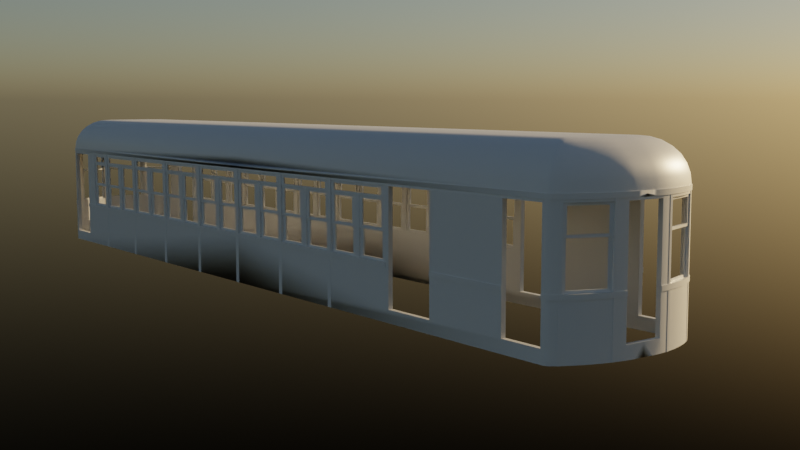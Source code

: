 # Source: 3-compartment.blend  (saved by Blender 3.0.42; exported with 4.5.12 LTS)
import bpy
from mathutils import Matrix  # noqa: F401  (used for matrix-valued properties, if any)

bpy.ops.wm.read_factory_settings(use_empty=True)
scene = bpy.context.scene
scene.name = 'Scene'

# ---- collections
col_misc = bpy.data.collections.new('Misc'); scene.collection.children.link(col_misc)
col_body = bpy.data.collections.new('Body'); scene.collection.children.link(col_body)

# ---- materials (node trees are filled in below, after node groups)
mat_material = bpy.data.materials.new('Material')
mat_material.alpha_threshold = 0.0
mat_material.line_color = (0.0, 0.0, 0.0, 1.0)

# ---- node groups
ng_auto_smooth = bpy.data.node_groups.new('Auto Smooth', 'GeometryNodeTree')
_s = ng_auto_smooth.interface.new_socket(name='Geometry', in_out='OUTPUT', socket_type='NodeSocketGeometry')
_s = ng_auto_smooth.interface.new_socket(name='Geometry', in_out='INPUT', socket_type='NodeSocketGeometry')
_s = ng_auto_smooth.interface.new_socket(name='Angle', in_out='INPUT', socket_type='NodeSocketFloat')
_s.subtype = 'ANGLE'
_s.min_value = 0.0
_s.max_value = 3.142
ng_auto_smooth.is_modifier = True
_N = ng_auto_smooth.nodes; _L = ng_auto_smooth.links
n0 = _N.new('NodeGroupOutput'); n0.name = 'Group Output'; n0.location = (480, -100)
n1 = _N.new('NodeGroupInput'); n1.name = 'Group Input'; n1.location = (-420, -300)
n2 = _N.new('NodeGroupInput'); n2.name = 'Group Input.001'; n2.location = (-60, -100)
n3 = _N.new('GeometryNodeSetShadeSmooth'); n3.name = 'Set Shade Smooth'; n3.location = (120, -100)
n3.domain = 'EDGE'
n4 = _N.new('GeometryNodeSetShadeSmooth'); n4.name = 'Set Shade Smooth.001'; n4.location = (300, -100)
n5 = _N.new('GeometryNodeInputMeshEdgeAngle'); n5.name = 'Edge Angle'; n5.location = (-420, -220)
n6 = _N.new('GeometryNodeInputEdgeSmooth'); n6.name = 'Is Edge Smooth'; n6.location = (-60, -160)
n7 = _N.new('GeometryNodeInputShadeSmooth'); n7.name = 'Is Face Smooth'; n7.location = (-240, -340)
n8 = _N.new('FunctionNodeBooleanMath'); n8.name = 'Boolean Math'; n8.location = (-60, -220)
n9 = _N.new('FunctionNodeCompare'); n9.name = 'Compare'; n9.location = (-240, -180)
n9.operation = 'LESS_EQUAL'
_L.new(n5.outputs[0], n9.inputs[0])
_L.new(n4.outputs[0], n0.inputs[0])
_L.new(n1.outputs[1], n9.inputs[1])
_L.new(n9.outputs[0], n8.inputs[0])
_L.new(n7.outputs[0], n8.inputs[1])
_L.new(n2.outputs[0], n3.inputs[0])
_L.new(n6.outputs[0], n3.inputs[1])
_L.new(n3.outputs[0], n4.inputs[0])
_L.new(n8.outputs[0], n3.inputs[2])
n0.is_active_output = True

# ---- material node trees
mat_material.use_nodes = True; mat_material.node_tree.nodes.clear()
_N = mat_material.node_tree.nodes; _L = mat_material.node_tree.links
n0 = _N.new('ShaderNodeOutputMaterial'); n0.name = 'Material Output'; n0.location = (300, 300)
n1 = _N.new('ShaderNodeBsdfPrincipled'); n1.name = 'Principled BSDF'; n1.location = (10, 300)
n1.distribution = 'GGX'
n1.subsurface_method = 'RANDOM_WALK_SKIN'
n1.inputs[2].default_value = 0.4
n1.inputs[3].default_value = 1.45
n1.inputs[27].default_value = (0.0, 0.0, 0.0, 1.0)
n1.inputs[28].default_value = 1.0
_L.new(n1.outputs[0], n0.inputs[0])
n0.is_active_output = True

# ---- world
world_world = bpy.data.worlds.new('World'); scene.world = world_world
world_world.use_nodes = True; world_world.node_tree.nodes.clear()
_N = world_world.node_tree.nodes; _L = world_world.node_tree.links
n0 = _N.new('ShaderNodeOutputWorld'); n0.name = 'World Output'; n0.location = (300, 300)
n1 = _N.new('ShaderNodeBackground'); n1.name = 'Background'; n1.location = (10, 300)
n1.inputs[1].default_value = 0.05
n2 = _N.new('ShaderNodeTexSky'); n2.name = 'Sky Texture'; n2.location = (-320, 300)
_L.new(n1.outputs[0], n0.inputs[0])
_L.new(n2.outputs[0], n1.inputs[0])
n0.is_active_output = True
world_world.color = (0.05088, 0.05088, 0.05088)
world_world.use_sun_shadow = False
world_world.sun_shadow_jitter_overblur = 0.0

# ---- cameras
cam_camera = bpy.data.cameras.new('Camera')
cam_camera.clip_end = 100.0
cam_camera.ortho_scale = 7.314

# ---- meshes
me_cube = bpy.data.meshes.new('Cube')
me_cube.from_pydata([(8.6, 0.0, 3.35), (8.6, 0.0, 1.15), (0.0, 1.38, 3.35), (0.0, 1.38, 1.15), (8.6, 0.18, 3.35), (8.59, 0.3483, 3.35), (8.56, 0.5332, 3.35), (8.513, 0.7255, 3.35), (8.449, 0.9155, 3.35), (8.53, 0.325, 1.36), (8.53, 0.325, 3.23), (8.374, 1.094, 3.35), (8.289, 1.251, 3.35), (8.6, 0.18, 1.15), (8.289, 1.251, 1.15), (8.374, 1.094, 1.15), (8.449, 0.9155, 1.15), (8.513, 0.7255, 1.15), (8.56, 0.5332, 1.15), (8.59, 0.3483, 1.15), (8.15, 1.38, 1.15), (8.228, 1.339, 1.15), (8.194, 1.368, 1.15), (8.228, 1.339, 3.35), (8.15, 1.38, 3.35), (8.194, 1.368, 3.35), (8.52, 0.0, 3.35), (8.52, 0.0, 1.15), (0.0, 1.3, 3.35), (0.0, 1.3, 1.15), (8.51, 0.3396, 3.35), (8.52, 0.1776, 3.35), (8.52, 0.1776, 1.15), (8.51, 0.3396, 1.15), (8.482, 0.5173, 3.35), (8.482, 0.5173, 1.15), (8.436, 0.7032, 3.35), (8.436, 0.7032, 1.15), (8.375, 0.8872, 3.35), (8.375, 0.8872, 1.15), (8.301, 1.059, 3.35), (8.301, 1.059, 1.15), (8.221, 1.209, 3.35), (8.221, 1.209, 1.15), (8.156, 1.295, 3.35), (8.169, 1.284, 3.35), (8.169, 1.284, 1.15), (8.156, 1.295, 1.15), (8.139, 1.3, 3.35), (8.139, 1.3, 1.15), (7.35, 1.38, 1.36), (8.1, 1.38, 1.36), (8.1, 1.38, 3.23), (7.35, 1.38, 3.23), (7.35, 1.3, 3.23), (7.35, 1.3, 1.36), (8.1, 1.3, 1.36), (8.1, 1.3, 3.23), (-8.6, 0.0, 3.35), (-8.6, 0.0, 1.15), (-8.6, 0.18, 3.35), (-8.59, 0.3483, 3.35), (-8.56, 0.5332, 3.35), (-8.513, 0.7255, 3.35), (-8.449, 0.9155, 3.35), (-8.374, 1.094, 3.35), (-8.289, 1.251, 3.35), (-8.6, 0.18, 1.15), (-8.289, 1.251, 1.15), (-8.374, 1.094, 1.15), (-8.449, 0.9155, 1.15), (-8.513, 0.7255, 1.15), (-8.56, 0.5332, 1.15), (-8.59, 0.3483, 1.15), (-8.15, 1.38, 1.15), (-8.228, 1.339, 1.15), (-8.194, 1.368, 1.15), (-8.228, 1.339, 3.35), (-8.15, 1.38, 3.35), (-8.194, 1.368, 3.35), (-8.52, 0.0, 3.35), (-8.52, 0.0, 1.15), (-8.51, 0.3396, 3.35), (-8.52, 0.1776, 3.35), (-8.52, 0.1776, 1.15), (-8.51, 0.3396, 1.15), (-8.482, 0.5173, 3.35), (-8.482, 0.5173, 1.15), (-8.436, 0.7032, 3.35), (-8.436, 0.7032, 1.15), (-8.375, 0.8872, 3.35), (-8.375, 0.8872, 1.15), (-8.301, 1.059, 3.35), (-8.301, 1.059, 1.15), (-8.221, 1.209, 3.35), (-8.221, 1.209, 1.15), (-8.156, 1.295, 3.35), (-8.169, 1.284, 3.35), (-8.169, 1.284, 1.15), (-8.156, 1.295, 1.15), (-8.139, 1.3, 3.35), (-8.139, 1.3, 1.15), (-7.35, 1.38, 1.36), (-8.1, 1.38, 1.36), (-8.1, 1.38, 3.23), (-7.35, 1.38, 3.23), (-7.35, 1.3, 3.23), (-7.35, 1.3, 1.36), (-8.1, 1.3, 1.36), (-8.1, 1.3, 3.23), (4.8, 1.38, 3.23), (5.8, 1.38, 3.23), (4.8, 1.38, 1.36), (5.8, 1.38, 1.36), (4.8, 1.3, 1.36), (5.8, 1.3, 1.36), (4.8, 1.3, 3.23), (5.8, 1.3, 3.23), (0.08, 1.3, 2.07), (0.08, 1.38, 2.07), (1.545, 1.38, 2.07), (0.08, 1.38, 3.23), (1.645, 1.38, 2.07), (0.08, 1.3, 3.23), (1.545, 1.3, 3.23), (1.545, 1.38, 3.23), (-1.485, 1.38, 3.23), (-1.485, 1.3, 3.23), (1.645, 1.38, 3.23), (3.21, 1.38, 3.23), (4.68, 1.38, 2.07), (-1.485, 1.3, 2.07), (-1.485, 1.38, 2.07), (4.68, 1.38, 3.23), (3.21, 1.38, 2.07), (-0.02, 1.3, 3.23), (3.11, 1.38, 2.07), (-0.02, 1.38, 3.23), (3.11, 1.38, 3.23), (-0.02, 1.38, 2.07), (-0.02, 1.3, 2.07), (1.645, 1.3, 2.07), (1.545, 1.3, 2.07), (-3.05, 1.38, 3.23), (-3.05, 1.3, 3.23), (-3.05, 1.3, 2.07), (-3.05, 1.38, 2.07), (-1.585, 1.3, 3.23), (-1.585, 1.38, 3.23), (-1.585, 1.38, 2.07), (-1.585, 1.3, 2.07), (1.645, 1.3, 3.23), (3.21, 1.3, 3.23), (3.11, 1.3, 3.23), (4.68, 1.3, 2.07), (4.68, 1.3, 3.23), (3.21, 1.3, 2.07), (3.11, 1.3, 2.07), (-4.615, 1.38, 3.23), (-4.615, 1.3, 3.23), (-6.18, 1.38, 2.07), (-4.615, 1.38, 2.07), (-4.715, 1.38, 2.07), (-4.615, 1.3, 2.07), (-3.15, 1.3, 3.23), (-3.15, 1.38, 3.23), (-3.15, 1.3, 2.07), (-3.15, 1.38, 2.07), (-6.18, 1.38, 3.23), (-4.715, 1.38, 3.23), (-6.18, 1.3, 3.23), (-6.18, 1.3, 2.07), (-4.715, 1.3, 3.23), (-4.715, 1.3, 2.07), (-6.95, 1.38, 2.07), (-6.28, 1.38, 2.07), (-6.95, 1.38, 3.23), (-6.28, 1.38, 3.23), (-6.95, 1.3, 2.07), (-6.28, 1.3, 2.07), (-6.95, 1.3, 3.23), (-6.28, 1.3, 3.23), (8.6, 0.18, 1.36), (8.6, 0.18, 3.23), (8.6, 0.0, 1.36), (8.6, 0.0, 3.23), (8.591, 0.325, 1.36), (8.591, 0.325, 3.23), (8.52, 0.0, 1.36), (8.52, 0.0, 3.23), (8.52, 0.1776, 1.36), (8.52, 0.1776, 3.23), (8.511, 0.325, 1.36), (8.511, 0.325, 3.23), (8.556, 0.5491, 2.07), (8.477, 0.5384, 3.23), (8.436, 0.7032, 2.07), (8.436, 0.7032, 3.23), (8.556, 0.5491, 3.23), (8.513, 0.7255, 2.07), (8.513, 0.7255, 3.23), (8.477, 0.5384, 2.07), (8.375, 0.8872, 2.07), (8.375, 0.8872, 3.23), (8.449, 0.9155, 2.07), (8.449, 0.9155, 3.23), (8.374, 1.094, 2.07), (8.374, 1.094, 3.23), (8.307, 1.217, 3.23), (8.307, 1.217, 2.07), (8.301, 1.059, 2.07), (8.301, 1.059, 3.23), (8.236, 1.181, 3.23), (8.236, 1.181, 2.07), (-8.477, 0.5384, 2.07), (-8.556, 0.5491, 3.23), (-8.513, 0.7255, 2.07), (-8.513, 0.7255, 3.23), (-8.477, 0.5384, 3.23), (-8.436, 0.7032, 2.07), (-8.436, 0.7032, 3.23), (-8.556, 0.5491, 2.07), (-8.375, 0.8872, 2.07), (-8.375, 0.8872, 3.23), (-8.449, 0.9155, 2.07), (-8.301, 1.059, 2.07), (-8.301, 1.059, 3.23), (-8.449, 0.9155, 3.23), (-8.236, 1.181, 3.23), (-8.236, 1.181, 2.07), (-8.374, 1.094, 2.07), (-8.374, 1.094, 3.23), (-8.307, 1.217, 3.23), (-8.307, 1.217, 2.07), (-8.6, 0.0, 2.07), (-8.6, 0.0, 3.23), (-8.6, 0.18, 2.07), (-8.6, 0.18, 3.23), (-8.59, 0.3483, 2.07), (-8.59, 0.3483, 3.23), (-8.566, 0.4998, 2.07), (-8.566, 0.4998, 3.23), (-8.52, 0.1776, 2.07), (-8.52, 0.1776, 3.23), (-8.52, 0.0, 2.07), (-8.52, 0.0, 3.23), (-8.51, 0.3396, 2.07), (-8.51, 0.3396, 3.23), (-8.487, 0.4857, 3.23), (-8.487, 0.4857, 2.07)], [], [(12, 14, 21, 23), (183, 4, 0, 185), (184, 1, 13, 182), (186, 182, 13, 19, 5, 4, 183, 187), (5, 19, 18, 6), (198, 200, 7, 6, 18, 17, 199, 194), (205, 8, 7, 200), (199, 17, 16, 204), (207, 11, 8, 205), (204, 16, 15, 206), (209, 206, 15, 14, 12, 11, 207, 208), (23, 21, 22, 25), (25, 22, 20, 24), (53, 50, 113, 111), (138, 129, 134, 130, 133, 110, 112, 113, 50, 51, 20, 3, 2, 121, 119, 120, 122, 136), (125, 121, 2, 24, 52, 53, 111, 110, 133, 129, 138, 128, 122, 120), (24, 20, 51, 52), (42, 45, 46, 43), (189, 26, 31, 191), (32, 27, 188, 190), (193, 191, 31, 30, 33, 32, 190, 192), (30, 34, 35, 33), (201, 196, 37, 35, 34, 36, 197, 195), (197, 36, 38, 203), (39, 37, 196, 202), (203, 38, 40, 211), (41, 39, 202, 210), (212, 211, 40, 42, 43, 41, 210, 213), (45, 44, 47, 46), (44, 48, 49, 47), (56, 49, 48, 57), (115, 55, 54, 117), (118, 123, 28, 29, 49, 56, 55, 115, 114, 116, 155, 154, 156, 157, 141, 151, 124, 142), (153, 157, 156, 152, 155, 116, 117, 54, 57, 48, 28, 123, 124, 151), (23, 45, 42, 12), (13, 32, 33, 19), (15, 41, 43, 14), (8, 38, 36, 7), (24, 48, 44, 25), (17, 37, 39, 16), (22, 47, 49, 20), (6, 34, 30, 5), (1, 27, 32, 13), (19, 33, 35, 18), (4, 31, 26, 0), (188, 27, 1, 184), (185, 0, 26, 189), (11, 40, 38, 8), (20, 49, 29, 3), (25, 44, 45, 23), (3, 29, 28, 2), (16, 39, 41, 15), (2, 28, 48, 24), (7, 36, 34, 6), (5, 30, 31, 4), (14, 43, 46, 21), (18, 35, 37, 17), (21, 46, 47, 22), (12, 42, 40, 11), (55, 50, 53, 54), (57, 52, 51, 56), (56, 51, 50, 55), (53, 52, 57, 54), (66, 77, 75, 68), (67, 59, 234, 236), (58, 60, 237, 235), (73, 67, 236, 238), (237, 60, 61, 239), (239, 61, 62, 72, 73, 238, 240, 241), (72, 62, 63, 217, 215, 221, 216, 71), (217, 63, 64, 227), (70, 71, 216, 224), (64, 65, 231, 227), (69, 70, 224, 230), (232, 231, 65, 66, 68, 69, 230, 233), (77, 79, 76, 75), (79, 78, 74, 76), (168, 160, 175, 177), (3, 74, 103, 102, 105, 104, 78, 2, 137, 126, 148, 143, 165, 158, 169, 168, 177, 176, 174, 175, 160, 162, 161, 167, 146, 149, 132, 139), (169, 158, 161, 162), (2, 3, 139, 137), (148, 126, 132, 149), (165, 143, 146, 167), (78, 104, 103, 74), (94, 95, 98, 97), (243, 83, 80, 245), (244, 81, 84, 242), (247, 82, 83, 243), (242, 84, 85, 246), (246, 85, 87, 86, 82, 247, 248, 249), (218, 220, 88, 86, 87, 89, 219, 214), (219, 89, 91, 222), (223, 90, 88, 220), (226, 92, 90, 223), (222, 91, 93, 225), (229, 225, 93, 95, 94, 92, 226, 228), (97, 98, 99, 96), (96, 99, 101, 100), (108, 109, 100, 101), (131, 127, 147, 150), (29, 28, 135, 140), (179, 171, 170, 181), (135, 28, 100, 109, 106, 107, 108, 101, 29, 140, 131, 150, 145, 166, 163, 173, 171, 179, 178, 180, 181, 170, 172, 159, 164, 144, 147, 127), (163, 159, 172, 173), (166, 145, 144, 164), (77, 66, 94, 97), (67, 73, 85, 84), (69, 68, 95, 93), (64, 63, 88, 90), (78, 79, 96, 100), (71, 70, 91, 89), (76, 74, 101, 99), (62, 61, 82, 86), (59, 67, 84, 81), (73, 72, 87, 85), (60, 58, 80, 83), (234, 59, 81, 244), (245, 80, 58, 235), (65, 64, 90, 92), (74, 3, 29, 101), (79, 77, 97, 96), (70, 69, 93, 91), (2, 78, 100, 28), (63, 62, 86, 88), (61, 60, 83, 82), (68, 75, 98, 95), (72, 71, 89, 87), (75, 76, 99, 98), (66, 65, 92, 94), (107, 106, 105, 102), (109, 108, 103, 104), (108, 107, 102, 103), (105, 106, 109, 104), (114, 112, 110, 116), (117, 111, 113, 115), (115, 113, 112, 114), (110, 111, 117, 116), (156, 134, 129, 152), (155, 133, 130, 154), (154, 130, 134, 156), (129, 133, 155, 152), (141, 122, 128, 151), (153, 138, 136, 157), (157, 136, 122, 141), (128, 138, 153, 151), (118, 119, 121, 123), (124, 125, 120, 142), (119, 118, 142, 120), (121, 125, 124, 123), (126, 127, 131, 132), (139, 140, 135, 137), (132, 131, 140, 139), (126, 137, 135, 127), (143, 144, 145, 146), (149, 150, 147, 148), (146, 145, 150, 149), (143, 148, 147, 144), (163, 161, 158, 159), (167, 166, 164, 165), (166, 167, 161, 163), (158, 165, 164, 159), (171, 160, 168, 170), (172, 169, 162, 173), (173, 162, 160, 171), (168, 169, 172, 170), (178, 174, 176, 180), (181, 177, 175, 179), (179, 175, 174, 178), (176, 177, 181, 180), (187, 10, 9, 186), (190, 188, 184, 182, 186, 9, 192), (191, 193, 10, 187, 183, 185, 189), (9, 10, 193, 192), (194, 201, 195, 198), (196, 201, 194, 199, 204, 206, 209, 213, 210, 202), (211, 212, 208, 207, 205, 200, 198, 195, 197, 203), (213, 209, 208, 212), (214, 221, 215, 218), (214, 219, 222, 225, 229, 233, 230, 224, 216, 221), (232, 228, 226, 223, 220, 218, 215, 217, 227, 231), (233, 229, 228, 232), (241, 240, 249, 248), (240, 238, 236, 234, 244, 242, 246, 249), (237, 239, 241, 248, 247, 243, 245, 235)])
me_cube.polygons.foreach_set('use_smooth', [1, 1, 1, 1, 1, 1, 1, 1, 1, 1, 1, 1, 1, 1, 1, 1, 1, 1, 1, 1, 1, 1, 1, 1, 1, 1, 1, 1, 1, 1, 1, 1, 1, 1, 1, 1, 1, 1, 1, 1, 1, 1, 1, 1, 1, 1, 1, 1, 1, 1, 1, 1, 1, 1, 1, 1, 1, 1, 1, 0, 0, 0, 0, 1, 1, 1, 1, 1, 1, 1, 1, 1, 1, 1, 1, 1, 1, 1, 1, 1, 1, 1, 1, 1, 1, 1, 1, 1, 1, 1, 1, 1, 1, 1, 1, 1, 1, 1, 1, 1, 1, 1, 1, 1, 1, 1, 1, 1, 1, 1, 1, 1, 1, 1, 1, 1, 1, 1, 1, 1, 1, 1, 1, 1, 1, 1, 1, 1, 1, 0, 0, 0, 0, 0, 0, 0, 0, 0, 0, 0, 0, 0, 0, 0, 0, 0, 0, 0, 0, 0, 0, 0, 0, 0, 0, 0, 0, 0, 0, 0, 0, 0, 0, 0, 0, 0, 0, 0, 0, 0, 0, 0, 0, 0, 0, 0, 0, 0, 0, 0, 0, 0, 0, 0])
_uv = me_cube.uv_layers.new(name='UVMap')
_uv.uv.foreach_set('vector', [0.625, 0.4055, 0.375, 0.4055, 0.375, 0.3847, 0.625, 0.3847, 0.6114, 0.6989, 0.625, 0.6989, 0.625, 0.75, 0.6114, 0.75, 0.3989, 0.75, 0.375, 0.75, 0.375, 0.6989, 0.3989, 0.6989, 0.3989, 0.6577, 0.3989, 0.6989, 0.375, 0.6989, 0.375, 0.6511, 0.625, 0.6511, 0.625, 0.6989, 0.6114, 0.6989, 0.6114, 0.6577, 0.625, 0.6511, 0.375, 0.6511, 0.375, 0.5985, 0.625, 0.5985, 0.6114, 0.594, 0.6114, 0.5439, 0.625, 0.5439, 0.625, 0.5985, 0.375, 0.5985, 0.375, 0.5439, 0.4795, 0.5439, 0.4795, 0.594, 0.6114, 0.4762, 0.625, 0.4762, 0.625, 0.5439, 0.6114, 0.5439, 0.4795, 0.5439, 0.375, 0.5439, 0.375, 0.4762, 0.4795, 0.4762, 0.6114, 0.4398, 0.625, 0.4398, 0.625, 0.4762, 0.6114, 0.4762, 0.4795, 0.4762, 0.375, 0.4762, 0.375, 0.4398, 0.4795, 0.4398, 0.4795, 0.4129, 0.4795, 0.4398, 0.375, 0.4398, 0.375, 0.4055, 0.625, 0.4055, 0.625, 0.4398, 0.6114, 0.4398, 0.6114, 0.4129, 0.625, 0.3847, 0.375, 0.3847, 0.375, 0.375, 0.625, 0.375, 0.625, 0.375, 0.375, 0.375, 0.375, 0.3742, 0.625, 0.3742, 0.6114, 0.362, 0.3989, 0.362, 0.3989, 0.3384, 0.6114, 0.3384, 0.6114, 0.2975, 0.6114, 0.2989, 0.4795, 0.2989, 0.4795, 0.3213, 0.6114, 0.3213, 0.6114, 0.3232, 0.3989, 0.3232, 0.3989, 0.3384, 0.3989, 0.362, 0.3989, 0.3735, 0.375, 0.3742, 0.375, 0.25, 0.625, 0.25, 0.6114, 0.2512, 0.4795, 0.2512, 0.4795, 0.2736, 0.4795, 0.2751, 0.4795, 0.2975, 0.6114, 0.2736, 0.6114, 0.2512, 0.625, 0.25, 0.625, 0.3742, 0.6114, 0.3735, 0.6114, 0.362, 0.6114, 0.3384, 0.6114, 0.3232, 0.6114, 0.3213, 0.6114, 0.2989, 0.6114, 0.2975, 0.6114, 0.2751, 0.4795, 0.2751, 0.4795, 0.2736, 0.625, 0.3742, 0.375, 0.3742, 0.3989, 0.3735, 0.6114, 0.3735, 0.625, 0.4055, 0.625, 0.3847, 0.375, 0.3847, 0.375, 0.4055, 0.6114, 0.75, 0.625, 0.75, 0.625, 0.6989, 0.6114, 0.6989, 0.375, 0.6989, 0.375, 0.75, 0.3989, 0.75, 0.3989, 0.6989, 0.6114, 0.6554, 0.6114, 0.6989, 0.625, 0.6989, 0.625, 0.6511, 0.375, 0.6511, 0.375, 0.6989, 0.3989, 0.6989, 0.3989, 0.6554, 0.625, 0.6511, 0.625, 0.5985, 0.375, 0.5985, 0.375, 0.6511, 0.4795, 0.5923, 0.4795, 0.5439, 0.375, 0.5439, 0.375, 0.5985, 0.625, 0.5985, 0.625, 0.5439, 0.6114, 0.5439, 0.6114, 0.5923, 0.6114, 0.5439, 0.625, 0.5439, 0.625, 0.4762, 0.6114, 0.4762, 0.375, 0.4762, 0.375, 0.5439, 0.4795, 0.5439, 0.4795, 0.4762, 0.6114, 0.4762, 0.625, 0.4762, 0.625, 0.4398, 0.6114, 0.4398, 0.375, 0.4398, 0.375, 0.4762, 0.4795, 0.4762, 0.4795, 0.4398, 0.6114, 0.4121, 0.6114, 0.4398, 0.625, 0.4398, 0.625, 0.4055, 0.375, 0.4055, 0.375, 0.4398, 0.4795, 0.4398, 0.4795, 0.4121, 0.625, 0.3847, 0.625, 0.375, 0.375, 0.375, 0.375, 0.3847, 0.625, 0.375, 0.625, 0.3742, 0.375, 0.3742, 0.375, 0.375, 0.3989, 0.3736, 0.375, 0.3742, 0.625, 0.3742, 0.6114, 0.3736, 0.3989, 0.3385, 0.3989, 0.3622, 0.6114, 0.3622, 0.6114, 0.3385, 0.4795, 0.2512, 0.6114, 0.2512, 0.625, 0.25, 0.375, 0.25, 0.375, 0.3742, 0.3989, 0.3736, 0.3989, 0.3622, 0.3989, 0.3385, 0.3989, 0.3233, 0.6114, 0.3233, 0.6114, 0.3214, 0.4795, 0.3214, 0.4795, 0.299, 0.4795, 0.2975, 0.4795, 0.2751, 0.6114, 0.2751, 0.6114, 0.2737, 0.4795, 0.2737, 0.6114, 0.2975, 0.4795, 0.2975, 0.4795, 0.299, 0.6114, 0.299, 0.6114, 0.3214, 0.6114, 0.3233, 0.6114, 0.3385, 0.6114, 0.3622, 0.6114, 0.3736, 0.625, 0.3742, 0.625, 0.25, 0.6114, 0.2512, 0.6114, 0.2737, 0.6114, 0.2751, 0.625, 0.3847, 0.625, 0.3847, 0.625, 0.4055, 0.625, 0.4055, 0.375, 0.6989, 0.375, 0.6989, 0.375, 0.6511, 0.375, 0.6511, 0.375, 0.4398, 0.375, 0.4398, 0.375, 0.4055, 0.375, 0.4055, 0.625, 0.4762, 0.625, 0.4762, 0.625, 0.5439, 0.625, 0.5439, 0.625, 0.3742, 0.625, 0.3742, 0.625, 0.375, 0.625, 0.375, 0.375, 0.5439, 0.375, 0.5439, 0.375, 0.4762, 0.375, 0.4762, 0.375, 0.375, 0.375, 0.375, 0.375, 0.3742, 0.375, 0.3742, 0.625, 0.5985, 0.625, 0.5985, 0.625, 0.6511, 0.625, 0.6511, 0.375, 0.75, 0.375, 0.75, 0.375, 0.6989, 0.375, 0.6989, 0.375, 0.6511, 0.375, 0.6511, 0.375, 0.5985, 0.375, 0.5985, 0.625, 0.6989, 0.625, 0.6989, 0.625, 0.75, 0.625, 0.75, 0.3989, 0.75, 0.375, 0.75, 0.375, 0.75, 0.3989, 0.75, 0.6114, 0.75, 0.625, 0.75, 0.625, 0.75, 0.6114, 0.75, 0.625, 0.4398, 0.625, 0.4398, 0.625, 0.4762, 0.625, 0.4762, 0.375, 0.3742, 0.375, 0.3742, 0.375, 0.25, 0.375, 0.25, 0.625, 0.375, 0.625, 0.375, 0.625, 0.3847, 0.625, 0.3847, 0.375, 0.25, 0.375, 0.25, 0.625, 0.25, 0.625, 0.25, 0.375, 0.4762, 0.375, 0.4762, 0.375, 0.4398, 0.375, 0.4398, 0.625, 0.25, 0.625, 0.25, 0.625, 0.3742, 0.625, 0.3742, 0.625, 0.5439, 0.625, 0.5439, 0.625, 0.5985, 0.625, 0.5985, 0.625, 0.6511, 0.625, 0.6511, 0.625, 0.6989, 0.625, 0.6989, 0.375, 0.4055, 0.375, 0.4055, 0.375, 0.3847, 0.375, 0.3847, 0.375, 0.5985, 0.375, 0.5985, 0.375, 0.5439, 0.375, 0.5439, 0.375, 0.3847, 0.375, 0.3847, 0.375, 0.375, 0.375, 0.375, 0.625, 0.4055, 0.625, 0.4055, 0.625, 0.4398, 0.625, 0.4398, 0.375, 0.09375, 0.375, 0.1188, 0.625, 0.1188, 0.625, 0.09375, 0.625, 0.6562, 0.625, 0.6313, 0.375, 0.6313, 0.375, 0.6562, 0.375, 0.6562, 0.375, 0.6313, 0.125, 0.6313, 0.125, 0.6562, 0.875, 0.6313, 0.625, 0.6313, 0.625, 0.6562, 0.875, 0.6562, 0.625, 0.4055, 0.625, 0.3847, 0.375, 0.3847, 0.375, 0.4055, 0.375, 0.6989, 0.375, 0.75, 0.4795, 0.75, 0.4795, 0.6989, 0.625, 0.75, 0.625, 0.6989, 0.6114, 0.6989, 0.6114, 0.75, 0.375, 0.6511, 0.375, 0.6989, 0.4795, 0.6989, 0.4795, 0.6511, 0.6114, 0.6989, 0.625, 0.6989, 0.625, 0.6511, 0.6114, 0.6511, 0.6114, 0.6511, 0.625, 0.6511, 0.625, 0.5985, 0.375, 0.5985, 0.375, 0.6511, 0.4795, 0.6511, 0.4795, 0.608, 0.6114, 0.608, 0.375, 0.5985, 0.625, 0.5985, 0.625, 0.5439, 0.6114, 0.5439, 0.6114, 0.594, 0.4795, 0.594, 0.4795, 0.5439, 0.375, 0.5439, 0.6114, 0.5439, 0.625, 0.5439, 0.625, 0.4762, 0.6114, 0.4762, 0.375, 0.4762, 0.375, 0.5439, 0.4795, 0.5439, 0.4795, 0.4762, 0.625, 0.4762, 0.625, 0.4398, 0.6114, 0.4398, 0.6114, 0.4762, 0.375, 0.4398, 0.375, 0.4762, 0.4795, 0.4762, 0.4795, 0.4398, 0.6114, 0.4129, 0.6114, 0.4398, 0.625, 0.4398, 0.625, 0.4055, 0.375, 0.4055, 0.375, 0.4398, 0.4795, 0.4398, 0.4795, 0.4129, 0.625, 0.3847, 0.625, 0.375, 0.375, 0.375, 0.375, 0.3847, 0.625, 0.375, 0.625, 0.3742, 0.375, 0.3742, 0.375, 0.375, 0.6114, 0.3442, 0.4795, 0.3442, 0.4795, 0.3457, 0.6114, 0.3457, 0.375, 0.25, 0.375, 0.3742, 0.3989, 0.3735, 0.3989, 0.362, 0.6114, 0.362, 0.6114, 0.3735, 0.625, 0.3742, 0.625, 0.25, 0.6114, 0.2502, 0.6114, 0.2726, 0.6114, 0.2741, 0.6114, 0.2965, 0.6114, 0.2979, 0.6114, 0.3204, 0.6114, 0.3218, 0.6114, 0.3442, 0.6114, 0.3457, 0.6114, 0.3559, 0.4795, 0.3559, 0.4795, 0.3457, 0.4795, 0.3442, 0.4795, 0.3218, 0.4795, 0.3204, 0.4795, 0.2979, 0.4795, 0.2965, 0.4795, 0.2741, 0.4795, 0.2726, 0.4795, 0.2502, 0.6114, 0.3218, 0.6114, 0.3204, 0.4795, 0.3204, 0.4795, 0.3218, 0.625, 0.25, 0.375, 0.25, 0.4795, 0.2502, 0.6114, 0.2502, 0.6114, 0.2741, 0.6114, 0.2726, 0.4795, 0.2726, 0.4795, 0.2741, 0.6114, 0.2979, 0.6114, 0.2965, 0.4795, 0.2965, 0.4795, 0.2979, 0.625, 0.3742, 0.6114, 0.3735, 0.3989, 0.3735, 0.375, 0.3742, 0.625, 0.4055, 0.375, 0.4055, 0.375, 0.3847, 0.625, 0.3847, 0.6114, 0.6989, 0.625, 0.6989, 0.625, 0.75, 0.6114, 0.75, 0.4795, 0.75, 0.375, 0.75, 0.375, 0.6989, 0.4795, 0.6989, 0.6114, 0.6511, 0.625, 0.6511, 0.625, 0.6989, 0.6114, 0.6989, 0.4795, 0.6989, 0.375, 0.6989, 0.375, 0.6511, 0.4795, 0.6511, 0.4795, 0.6511, 0.375, 0.6511, 0.375, 0.5985, 0.625, 0.5985, 0.625, 0.6511, 0.6114, 0.6511, 0.6114, 0.6079, 0.4795, 0.6079, 0.6114, 0.5923, 0.6114, 0.5439, 0.625, 0.5439, 0.625, 0.5985, 0.375, 0.5985, 0.375, 0.5439, 0.4795, 0.5439, 0.4795, 0.5923, 0.4795, 0.5439, 0.375, 0.5439, 0.375, 0.4762, 0.4795, 0.4762, 0.6114, 0.4762, 0.625, 0.4762, 0.625, 0.5439, 0.6114, 0.5439, 0.6114, 0.4398, 0.625, 0.4398, 0.625, 0.4762, 0.6114, 0.4762, 0.4795, 0.4762, 0.375, 0.4762, 0.375, 0.4398, 0.4795, 0.4398, 0.4795, 0.4121, 0.4795, 0.4398, 0.375, 0.4398, 0.375, 0.4055, 0.625, 0.4055, 0.625, 0.4398, 0.6114, 0.4398, 0.6114, 0.4121, 0.625, 0.3847, 0.375, 0.3847, 0.375, 0.375, 0.625, 0.375, 0.625, 0.375, 0.375, 0.375, 0.375, 0.3742, 0.625, 0.3742, 0.3989, 0.3736, 0.6114, 0.3736, 0.625, 0.3742, 0.375, 0.3742, 0.4795, 0.2727, 0.6114, 0.2727, 0.6114, 0.2741, 0.4795, 0.2741, 0.375, 0.25, 0.625, 0.25, 0.6114, 0.2502, 0.4795, 0.2502, 0.4795, 0.3459, 0.4795, 0.3443, 0.6114, 0.3443, 0.6114, 0.3459, 0.6114, 0.2502, 0.625, 0.25, 0.625, 0.3742, 0.6114, 0.3736, 0.6114, 0.3622, 0.3989, 0.3622, 0.3989, 0.3736, 0.375, 0.3742, 0.375, 0.25, 0.4795, 0.2502, 0.4795, 0.2727, 0.4795, 0.2741, 0.4795, 0.2966, 0.4795, 0.298, 0.4795, 0.3204, 0.4795, 0.3219, 0.4795, 0.3443, 0.4795, 0.3459, 0.4795, 0.3561, 0.6114, 0.3561, 0.6114, 0.3459, 0.6114, 0.3443, 0.6114, 0.3219, 0.6114, 0.3204, 0.6114, 0.298, 0.6114, 0.2966, 0.6114, 0.2741, 0.6114, 0.2727, 0.4795, 0.3204, 0.6114, 0.3204, 0.6114, 0.3219, 0.4795, 0.3219, 0.4795, 0.298, 0.4795, 0.2966, 0.6114, 0.2966, 0.6114, 0.298, 0.625, 0.3847, 0.625, 0.4055, 0.625, 0.4055, 0.625, 0.3847, 0.375, 0.6989, 0.375, 0.6511, 0.375, 0.6511, 0.375, 0.6989, 0.375, 0.4398, 0.375, 0.4055, 0.375, 0.4055, 0.375, 0.4398, 0.625, 0.4762, 0.625, 0.5439, 0.625, 0.5439, 0.625, 0.4762, 0.625, 0.3742, 0.625, 0.375, 0.625, 0.375, 0.625, 0.3742, 0.375, 0.5439, 0.375, 0.4762, 0.375, 0.4762, 0.375, 0.5439, 0.375, 0.375, 0.375, 0.3742, 0.375, 0.3742, 0.375, 0.375, 0.625, 0.5985, 0.625, 0.6511, 0.625, 0.6511, 0.625, 0.5985, 0.375, 0.75, 0.375, 0.6989, 0.375, 0.6989, 0.375, 0.75, 0.375, 0.6511, 0.375, 0.5985, 0.375, 0.5985, 0.375, 0.6511, 0.625, 0.6989, 0.625, 0.75, 0.625, 0.75, 0.625, 0.6989, 0.4795, 0.75, 0.375, 0.75, 0.375, 0.75, 0.4795, 0.75, 0.6114, 0.75, 0.625, 0.75, 0.625, 0.75, 0.6114, 0.75, 0.625, 0.4398, 0.625, 0.4762, 0.625, 0.4762, 0.625, 0.4398, 0.375, 0.3742, 0.375, 0.25, 0.375, 0.25, 0.375, 0.3742, 0.625, 0.375, 0.625, 0.3847, 0.625, 0.3847, 0.625, 0.375, 0.375, 0.4762, 0.375, 0.4398, 0.375, 0.4398, 0.375, 0.4762, 0.625, 0.25, 0.625, 0.3742, 0.625, 0.3742, 0.625, 0.25, 0.625, 0.5439, 0.625, 0.5985, 0.625, 0.5985, 0.625, 0.5439, 0.625, 0.6511, 0.625, 0.6989, 0.625, 0.6989, 0.625, 0.6511, 0.375, 0.4055, 0.375, 0.3847, 0.375, 0.3847, 0.375, 0.4055, 0.375, 0.5985, 0.375, 0.5439, 0.375, 0.5439, 0.375, 0.5985, 0.375, 0.3847, 0.375, 0.375, 0.375, 0.375, 0.375, 0.3847, 0.625, 0.4055, 0.625, 0.4398, 0.625, 0.4398, 0.625, 0.4055, 0.375, 0.09375, 0.625, 0.09375, 0.625, 0.1188, 0.375, 0.1188, 0.625, 0.6562, 0.375, 0.6562, 0.375, 0.6313, 0.625, 0.6313, 0.375, 0.6562, 0.125, 0.6562, 0.125, 0.6313, 0.375, 0.6313, 0.875, 0.6313, 0.875, 0.6562, 0.625, 0.6562, 0.625, 0.6313, 0.375, 0.09375, 0.375, 0.1188, 0.625, 0.1188, 0.625, 0.09375, 0.625, 0.6562, 0.625, 0.6313, 0.375, 0.6313, 0.375, 0.6562, 0.375, 0.6562, 0.375, 0.6313, 0.125, 0.6313, 0.125, 0.6562, 0.875, 0.6313, 0.625, 0.6313, 0.625, 0.6562, 0.875, 0.6562, 0.375, 0.09375, 0.375, 0.1188, 0.625, 0.1188, 0.625, 0.09375, 0.625, 0.6562, 0.625, 0.6313, 0.375, 0.6313, 0.375, 0.6562, 0.375, 0.6562, 0.375, 0.6313, 0.125, 0.6313, 0.125, 0.6562, 0.875, 0.6313, 0.625, 0.6313, 0.625, 0.6562, 0.875, 0.6562, 0.375, 0.09375, 0.375, 0.1188, 0.625, 0.1188, 0.625, 0.09375, 0.625, 0.6562, 0.625, 0.6313, 0.375, 0.6313, 0.375, 0.6562, 0.375, 0.6562, 0.375, 0.6313, 0.125, 0.6313, 0.125, 0.6562, 0.875, 0.6313, 0.625, 0.6313, 0.625, 0.6562, 0.875, 0.6562, 0.375, 0.09375, 0.375, 0.1188, 0.625, 0.1188, 0.625, 0.09375, 0.625, 0.6562, 0.625, 0.6313, 0.375, 0.6313, 0.375, 0.6562, 0.125, 0.6313, 0.125, 0.6562, 0.375, 0.6562, 0.375, 0.6313, 0.875, 0.6313, 0.625, 0.6313, 0.625, 0.6562, 0.875, 0.6562, 0.625, 0.1188, 0.625, 0.09375, 0.375, 0.09375, 0.375, 0.1188, 0.375, 0.6313, 0.375, 0.6562, 0.625, 0.6562, 0.625, 0.6313, 0.125, 0.6313, 0.125, 0.6562, 0.375, 0.6562, 0.375, 0.6313, 0.875, 0.6313, 0.625, 0.6313, 0.625, 0.6562, 0.875, 0.6562, 0.625, 0.1188, 0.625, 0.09375, 0.375, 0.09375, 0.375, 0.1188, 0.375, 0.6313, 0.375, 0.6562, 0.625, 0.6562, 0.625, 0.6313, 0.125, 0.6313, 0.125, 0.6562, 0.375, 0.6562, 0.375, 0.6313, 0.875, 0.6313, 0.625, 0.6313, 0.625, 0.6562, 0.875, 0.6562, 0.375, 0.09375, 0.375, 0.1188, 0.625, 0.1188, 0.625, 0.09375, 0.375, 0.6313, 0.375, 0.6562, 0.625, 0.6562, 0.625, 0.6313, 0.375, 0.6562, 0.375, 0.6313, 0.125, 0.6313, 0.125, 0.6562, 0.875, 0.6313, 0.625, 0.6313, 0.625, 0.6562, 0.875, 0.6562, 0.375, 0.09375, 0.375, 0.1188, 0.625, 0.1188, 0.625, 0.09375, 0.625, 0.6562, 0.625, 0.6313, 0.375, 0.6313, 0.375, 0.6562, 0.375, 0.6562, 0.375, 0.6313, 0.125, 0.6313, 0.125, 0.6562, 0.875, 0.6313, 0.625, 0.6313, 0.625, 0.6562, 0.875, 0.6562, 0.375, 0.09375, 0.375, 0.1188, 0.625, 0.1188, 0.625, 0.09375, 0.625, 0.6562, 0.625, 0.6313, 0.375, 0.6313, 0.375, 0.6562, 0.375, 0.6562, 0.375, 0.6313, 0.125, 0.6313, 0.125, 0.6562, 0.875, 0.6313, 0.625, 0.6313, 0.625, 0.6562, 0.875, 0.6562, 0.625, 0.4034, 0.625, 0.375, 0.375, 0.375, 0.375, 0.4034, 0.27, 0.5567, 0.2805, 0.625, 0.3069, 0.625, 0.2985, 0.5558, 0.2784, 0.5, 0.25, 0.5, 0.2456, 0.5, 0.73, 0.5567, 0.7544, 0.5, 0.75, 0.5, 0.7216, 0.5, 0.7015, 0.5558, 0.6931, 0.625, 0.7195, 0.625, 0.375, 0.375, 0.625, 0.375, 0.625, 0.3706, 0.375, 0.3706, 0.375, 0.8261, 0.375, 0.851, 0.625, 0.851, 0.625, 0.8261, 0.2612, 0.6906, 0.274, 0.75, 0.2989, 0.75, 0.2852, 0.6885, 0.2654, 0.6201, 0.2417, 0.5512, 0.221, 0.5, 0.1988, 0.5, 0.2192, 0.5519, 0.242, 0.6213, 0.814, 0.5519, 0.8381, 0.5, 0.827, 0.5, 0.8011, 0.5512, 0.7662, 0.6201, 0.7306, 0.6885, 0.7011, 0.75, 0.726, 0.75, 0.7517, 0.6906, 0.7832, 0.6213, 0.375, 0.2869, 0.375, 0.298, 0.625, 0.298, 0.625, 0.2869, 0.375, 0.851, 0.375, 0.8261, 0.625, 0.8261, 0.625, 0.851, 0.274, 0.75, 0.2612, 0.6906, 0.242, 0.6213, 0.2192, 0.5519, 0.1988, 0.5, 0.221, 0.5, 0.2417, 0.5512, 0.2654, 0.6201, 0.2852, 0.6885, 0.2989, 0.75, 0.827, 0.5, 0.8381, 0.5, 0.814, 0.5519, 0.7832, 0.6213, 0.7517, 0.6906, 0.726, 0.75, 0.7011, 0.75, 0.7306, 0.6885, 0.7662, 0.6201, 0.8011, 0.5512, 0.375, 0.298, 0.375, 0.2869, 0.625, 0.2869, 0.625, 0.298, 0.625, 0.8232, 0.375, 0.8232, 0.375, 0.8478, 0.625, 0.8478, 0.3018, 0.75, 0.3094, 0.6856, 0.3125, 0.6164, 0.3125, 0.5426, 0.2875, 0.5436, 0.2875, 0.6184, 0.2845, 0.6867, 0.2772, 0.75, 0.7389, 0.6164, 0.7142, 0.6856, 0.6982, 0.75, 0.7228, 0.75, 0.7361, 0.6867, 0.7566, 0.6184, 0.7809, 0.5436, 0.7671, 0.5426])
me_cube.materials.append(mat_material)
me_cube.use_remesh_preserve_volume = False
me_cube.use_remesh_preserve_attributes = False
me_cube.use_mirror_vertex_groups = False
me_cube.update()
me_cube_001 = bpy.data.meshes.new('Cube.001')
me_cube_001.from_pydata([(0.0, 1.38, 3.35), (0.0, 0.0, 3.35), (8.59, 0.3483, 3.35), (8.56, 0.5332, 3.35), (8.374, 1.094, 3.35), (0.0, 0.0, 4.03), (8.6, 0.0, 3.35), (7.92, 0.0, 4.03), (8.583, 0.0, 3.501), (8.533, 0.0, 3.645), (8.452, 0.0, 3.774), (8.344, 0.0, 3.882), (8.215, 0.0, 3.963), (8.071, 0.0, 4.013), (0.0, 0.7, 4.03), (0.0, 0.8513, 4.013), (0.0, 0.995, 3.963), (0.0, 1.124, 3.882), (0.0, 1.232, 3.774), (0.0, 1.313, 3.645), (0.0, 1.363, 3.501), (7.913, 0.2742, 4.03), (8.573, 0.3464, 3.501), (8.523, 0.341, 3.645), (8.442, 0.3321, 3.774), (8.335, 0.3204, 3.882), (8.207, 0.3063, 3.963), (8.064, 0.2907, 4.013), (7.92, 0.1598, 4.03), (8.6, 0.18, 3.35), (8.071, 0.1643, 4.013), (8.215, 0.1685, 3.963), (8.344, 0.1724, 3.882), (8.452, 0.1756, 3.774), (8.533, 0.178, 3.645), (8.583, 0.1795, 3.501), (7.893, 0.3975, 4.03), (8.544, 0.5298, 3.501), (8.494, 0.5198, 3.645), (8.415, 0.5036, 3.774), (8.309, 0.4821, 3.882), (8.183, 0.4564, 3.963), (8.042, 0.4277, 4.013), (8.513, 0.7255, 3.35), (7.859, 0.5359, 4.03), (8.496, 0.7208, 3.501), (8.448, 0.7068, 3.645), (8.37, 0.6842, 3.774), (8.267, 0.6541, 3.882), (8.143, 0.6182, 3.963), (8.005, 0.5781, 4.013), (8.449, 0.9155, 3.35), (8.433, 0.9095, 3.501), (8.386, 0.8917, 3.645), (8.311, 0.8629, 3.774), (8.21, 0.8248, 3.882), (8.089, 0.7791, 3.963), (7.955, 0.7281, 4.013), (8.358, 1.086, 3.501), (8.313, 1.065, 3.645), (8.24, 1.029, 3.774), (8.143, 0.9828, 3.882), (8.02, 0.9412, 3.963), (8.289, 1.251, 3.35), (8.274, 1.242, 3.501), (8.231, 1.216, 3.645), (8.152, 1.189, 3.774), (7.817, 0.7038, 4.028), (8.147, 1.38, 3.35), (8.229, 1.338, 3.35), (8.193, 1.368, 3.35), (7.928, 0.7943, 4.013), (7.851, 0.8513, 4.013), (7.896, 0.8346, 4.013), (7.94, 0.995, 3.963), (7.986, 0.9793, 3.963), (8.099, 1.091, 3.868), (8.012, 1.124, 3.882), (8.06, 1.114, 3.878), (8.069, 1.232, 3.774), (8.115, 1.219, 3.774), (8.194, 1.27, 3.645), (8.112, 1.313, 3.645), (8.158, 1.3, 3.645), (8.22, 1.321, 3.501), (8.138, 1.363, 3.501), (8.184, 1.351, 3.501)], [], [(15, 72, 74, 16), (0, 1, 5, 14, 15, 16, 17, 18, 19, 20), (67, 44, 50, 57), (62, 61, 76), (66, 65, 81), (81, 65, 64, 84), (84, 64, 63, 69), (21, 28, 30, 27), (27, 30, 31, 26), (26, 31, 32, 25), (25, 32, 33, 24), (24, 33, 34, 23), (23, 34, 35, 22), (22, 35, 29, 2), (36, 21, 27, 42), (42, 27, 26, 41), (41, 26, 25, 40), (40, 25, 24, 39), (39, 24, 23, 38), (38, 23, 22, 37), (37, 22, 2, 3), (44, 36, 42, 50), (50, 42, 41, 49), (49, 41, 40, 48), (48, 40, 39, 47), (47, 39, 38, 46), (46, 38, 37, 45), (45, 37, 3, 43), (67, 57, 71), (57, 50, 49, 56), (56, 49, 48, 55), (55, 48, 47, 54), (54, 47, 46, 53), (53, 46, 45, 52), (52, 45, 43, 51), (20, 85, 68, 0), (16, 74, 77, 17), (62, 56, 55, 61), (61, 55, 54, 60), (60, 54, 53, 59), (59, 53, 52, 58), (58, 52, 51, 4), (71, 57, 56, 62), (17, 77, 79, 18), (18, 79, 82, 19), (66, 60, 59, 65), (65, 59, 58, 64), (64, 58, 4, 63), (14, 67, 72, 15), (76, 61, 60, 66), (19, 82, 85, 20), (29, 6, 1, 0, 68, 70, 69, 63, 4, 51, 43, 3, 2), (28, 7, 13, 30), (30, 13, 12, 31), (31, 12, 11, 32), (32, 11, 10, 33), (33, 10, 9, 34), (34, 9, 8, 35), (35, 8, 6, 29), (1, 6, 8, 9, 10, 11, 12, 13, 7, 5), (67, 71, 73), (67, 73, 72), (71, 62, 75, 73), (73, 75, 74, 72), (62, 76, 78, 75), (75, 78, 77, 74), (76, 66, 80, 78), (78, 80, 79, 77), (66, 81, 83, 80), (80, 83, 82, 79), (81, 84, 86, 83), (83, 86, 85, 82), (84, 69, 70, 86), (86, 70, 68, 85), (28, 21, 36, 44, 67, 14, 5, 7)])
me_cube_001.polygons.foreach_set('use_smooth', [True] * 75)
_uv = me_cube_001.uv_layers.new(name='UVMap')
_uv.uv.foreach_set('vector', [0.875, 0.5958, 0.6985, 0.5778, 0.7084, 0.5517, 0.875, 0.5697, 0.875, 0.5, 0.875, 0.75, 0.875, 0.75, 0.875, 0.6232, 0.875, 0.5958, 0.875, 0.5697, 0.875, 0.5464, 0.875, 0.509, 0.875, 0.5041, 0.875, 0.501, 0.6848, 0.6206, 0.6764, 0.6386, 0.6715, 0.6252, 0.6849, 0.5981, 0.6982, 0.5604, 0.6955, 0.5443, 0.7105, 0.5338, 0.7194, 0.5016, 0.7194, 0.5016, 0.7348, 0.5008, 0.7348, 0.5008, 0.7194, 0.5016, 0.7194, 0.5016, 0.7388, 0.5006, 0.7388, 0.5006, 0.7194, 0.5016, 0.7194, 0.5016, 0.74, 0.5005, 0.659, 0.6918, 0.6529, 0.7161, 0.6479, 0.7139, 0.6537, 0.6856, 0.6537, 0.6856, 0.6479, 0.7139, 0.6427, 0.7113, 0.6477, 0.6786, 0.6477, 0.6786, 0.6427, 0.7113, 0.6377, 0.7084, 0.6414, 0.671, 0.6414, 0.671, 0.6377, 0.7084, 0.625, 0.6989, 0.6257, 0.6517, 0.6257, 0.6517, 0.625, 0.6989, 0.625, 0.6989, 0.6257, 0.6516, 0.6257, 0.6516, 0.625, 0.6989, 0.625, 0.6989, 0.6257, 0.6516, 0.6257, 0.6516, 0.625, 0.6989, 0.625, 0.6989, 0.6257, 0.6516, 0.6664, 0.666, 0.659, 0.6918, 0.6537, 0.6856, 0.6611, 0.6558, 0.6611, 0.6558, 0.6537, 0.6856, 0.6477, 0.6786, 0.6545, 0.644, 0.6545, 0.644, 0.6477, 0.6786, 0.6414, 0.671, 0.6469, 0.6313, 0.6469, 0.6313, 0.6414, 0.671, 0.6257, 0.6517, 0.6282, 0.6012, 0.6282, 0.6012, 0.6257, 0.6517, 0.6257, 0.6516, 0.6281, 0.6012, 0.6281, 0.6012, 0.6257, 0.6516, 0.6257, 0.6516, 0.6281, 0.6012, 0.6281, 0.6012, 0.6257, 0.6516, 0.6257, 0.6516, 0.6281, 0.6012, 0.6764, 0.6386, 0.6664, 0.666, 0.6611, 0.6558, 0.6715, 0.6252, 0.6715, 0.6252, 0.6611, 0.6558, 0.6545, 0.644, 0.665, 0.6099, 0.665, 0.6099, 0.6545, 0.644, 0.6469, 0.6313, 0.6568, 0.5934, 0.6568, 0.5934, 0.6469, 0.6313, 0.6282, 0.6012, 0.634, 0.5524, 0.634, 0.5524, 0.6282, 0.6012, 0.6281, 0.6012, 0.6339, 0.5522, 0.6339, 0.5522, 0.6281, 0.6012, 0.6281, 0.6012, 0.6338, 0.5522, 0.6338, 0.5522, 0.6281, 0.6012, 0.6281, 0.6012, 0.6338, 0.5521, 0.6867, 0.6062, 0.6849, 0.5981, 0.693, 0.5865, 0.6849, 0.5981, 0.6715, 0.6252, 0.665, 0.6099, 0.68, 0.5815, 0.68, 0.5815, 0.665, 0.6099, 0.6568, 0.5934, 0.6734, 0.5638, 0.6734, 0.5638, 0.6568, 0.5934, 0.634, 0.5524, 0.6526, 0.5194, 0.6526, 0.5194, 0.634, 0.5524, 0.6339, 0.5522, 0.6525, 0.5193, 0.6525, 0.5193, 0.6339, 0.5522, 0.6338, 0.5522, 0.6524, 0.5192, 0.6524, 0.5192, 0.6338, 0.5522, 0.6338, 0.5521, 0.6524, 0.5191, 0.875, 0.501, 0.75, 0.5001, 0.7508, 0.5, 0.875, 0.5, 0.875, 0.5697, 0.7084, 0.5517, 0.7197, 0.531, 0.875, 0.5464, 0.6982, 0.5604, 0.68, 0.5815, 0.6734, 0.5638, 0.6955, 0.5443, 0.6955, 0.5443, 0.6734, 0.5638, 0.6526, 0.5194, 0.6855, 0.507, 0.6855, 0.507, 0.6526, 0.5194, 0.6525, 0.5193, 0.6854, 0.507, 0.6854, 0.507, 0.6525, 0.5193, 0.6524, 0.5192, 0.6854, 0.507, 0.6854, 0.507, 0.6524, 0.5192, 0.6524, 0.5191, 0.6854, 0.5069, 0.693, 0.5865, 0.6849, 0.5981, 0.68, 0.5815, 0.6982, 0.5604, 0.875, 0.5464, 0.7197, 0.531, 0.7439, 0.5004, 0.875, 0.509, 0.875, 0.509, 0.7439, 0.5004, 0.7476, 0.5002, 0.875, 0.5041, 0.7194, 0.5016, 0.6855, 0.507, 0.6854, 0.507, 0.7194, 0.5016, 0.7194, 0.5016, 0.6854, 0.507, 0.6854, 0.507, 0.7194, 0.5016, 0.7194, 0.5016, 0.6854, 0.507, 0.6854, 0.5069, 0.7194, 0.5016, 0.875, 0.6232, 0.69, 0.6076, 0.6985, 0.5778, 0.875, 0.5958, 0.7111, 0.5309, 0.6955, 0.5443, 0.6855, 0.507, 0.7194, 0.5016, 0.875, 0.5041, 0.7476, 0.5002, 0.75, 0.5001, 0.875, 0.501, 0.625, 0.6989, 0.625, 0.75, 0.875, 0.75, 0.875, 0.5, 0.7508, 0.5, 0.7494, 0.5004, 0.74, 0.5005, 0.7194, 0.5016, 0.6854, 0.5069, 0.6524, 0.5191, 0.6338, 0.5521, 0.6281, 0.6012, 0.6257, 0.6516, 0.6529, 0.7161, 0.6448, 0.75, 0.6404, 0.75, 0.6479, 0.7139, 0.6479, 0.7139, 0.6404, 0.75, 0.6362, 0.75, 0.6427, 0.7113, 0.6427, 0.7113, 0.6362, 0.75, 0.6324, 0.75, 0.6377, 0.7084, 0.6377, 0.7084, 0.6324, 0.75, 0.6264, 0.75, 0.625, 0.6989, 0.625, 0.6989, 0.6264, 0.75, 0.6257, 0.75, 0.625, 0.6989, 0.625, 0.6989, 0.6257, 0.75, 0.6252, 0.75, 0.625, 0.6989, 0.625, 0.6989, 0.6252, 0.75, 0.625, 0.75, 0.625, 0.6989, 0.875, 0.75, 0.625, 0.75, 0.6252, 0.75, 0.6257, 0.75, 0.6264, 0.75, 0.6324, 0.75, 0.6362, 0.75, 0.6404, 0.75, 0.6448, 0.75, 0.875, 0.75, 0.6867, 0.6062, 0.693, 0.5865, 0.6986, 0.5804, 0.689, 0.6067, 0.6963, 0.5809, 0.6985, 0.5778, 0.6858, 0.5891, 0.7018, 0.5572, 0.714, 0.5483, 0.6999, 0.5765, 0.6972, 0.5777, 0.7063, 0.5541, 0.7084, 0.5517, 0.6985, 0.5778, 0.7018, 0.5572, 0.7105, 0.5338, 0.7175, 0.5321, 0.7155, 0.5453, 0.7073, 0.5516, 0.7181, 0.5319, 0.7197, 0.531, 0.7084, 0.5517, 0.7026, 0.5291, 0.7257, 0.5013, 0.7422, 0.5014, 0.7181, 0.5312, 0.7181, 0.5312, 0.7422, 0.5014, 0.7439, 0.5004, 0.7197, 0.531, 0.7257, 0.5013, 0.7348, 0.5008, 0.7467, 0.5002, 0.7422, 0.5014, 0.7422, 0.5014, 0.7467, 0.5002, 0.7476, 0.5002, 0.7439, 0.5004, 0.7348, 0.5008, 0.7388, 0.5006, 0.7492, 0.5, 0.7467, 0.5002, 0.7467, 0.5002, 0.7492, 0.5, 0.75, 0.5001, 0.7476, 0.5002, 0.7388, 0.5006, 0.74, 0.5005, 0.7494, 0.5004, 0.7492, 0.5, 0.7492, 0.5, 0.7494, 0.5004, 0.7508, 0.5, 0.75, 0.5001, 0.6529, 0.7161, 0.659, 0.6918, 0.6664, 0.666, 0.6764, 0.6386, 0.69, 0.6076, 0.875, 0.6232, 0.875, 0.75, 0.6448, 0.75])
me_cube_001.materials.append(mat_material)
me_cube_001.use_remesh_preserve_volume = False
me_cube_001.use_remesh_preserve_attributes = False
me_cube_001.use_mirror_vertex_groups = False
me_cube_001.update()
me_cube_002 = bpy.data.meshes.new('Cube.002')
me_cube_002.from_pydata([(8.6, 0.0, 3.35), (0.0, 1.38, 3.35), (8.6, 0.18, 3.35), (8.59, 0.3483, 3.35), (8.56, 0.5332, 3.35), (8.513, 0.7255, 3.35), (8.449, 0.9155, 3.35), (8.374, 1.094, 3.35), (8.289, 1.251, 3.35), (8.228, 1.339, 3.35), (8.15, 1.38, 3.35), (8.194, 1.368, 3.35), (8.6, 0.0, 3.27), (0.0, 1.38, 3.27), (8.6, 0.18, 3.27), (8.59, 0.3483, 3.27), (8.56, 0.5332, 3.27), (8.513, 0.7255, 3.27), (8.449, 0.9155, 3.27), (8.374, 1.094, 3.27), (8.289, 1.251, 3.27), (8.228, 1.339, 3.27), (8.15, 1.38, 3.27), (8.194, 1.368, 3.27), (8.6, 0.3494, 3.35), (8.61, 0.1803, 3.35), (8.57, 0.5352, 3.35), (8.522, 0.7283, 3.35), (8.459, 0.9191, 3.35), (8.383, 1.098, 3.35), (8.298, 1.256, 3.35), (8.61, 0.0, 3.35), (8.198, 1.377, 3.35), (8.236, 1.346, 3.35), (8.151, 1.39, 3.35), (0.0, 1.39, 3.35), (8.6, 0.3494, 3.27), (8.61, 0.1803, 3.27), (8.57, 0.5352, 3.27), (8.522, 0.7283, 3.27), (8.459, 0.9191, 3.27), (8.383, 1.098, 3.27), (8.298, 1.256, 3.27), (8.61, 0.0, 3.27), (8.198, 1.377, 3.27), (8.236, 1.346, 3.27), (8.151, 1.39, 3.27), (0.0, 1.39, 3.27)], [], [(10, 22, 13, 1), (0, 12, 14, 2), (5, 17, 18, 6), (8, 20, 21, 9), (2, 14, 15, 3), (9, 21, 23, 11), (6, 18, 19, 7), (3, 15, 16, 4), (11, 23, 22, 10), (7, 19, 20, 8), (4, 16, 17, 5), (34, 35, 47, 46), (31, 25, 37, 43), (27, 28, 40, 39), (30, 33, 45, 42), (25, 24, 36, 37), (33, 32, 44, 45), (28, 29, 41, 40), (24, 26, 38, 36), (32, 34, 46, 44), (29, 30, 42, 41), (26, 27, 39, 38), (5, 6, 28, 27), (23, 21, 45, 44), (15, 14, 37, 36), (6, 7, 29, 28), (22, 23, 44, 46), (16, 15, 36, 38), (7, 8, 30, 29), (13, 22, 46, 47), (17, 16, 38, 39), (0, 2, 25, 31), (21, 20, 42, 45), (18, 17, 39, 40), (9, 11, 32, 33), (2, 3, 24, 25), (19, 18, 40, 41), (11, 10, 34, 32), (1, 13, 47, 35), (3, 4, 26, 24), (20, 19, 41, 42), (10, 1, 35, 34), (12, 0, 31, 43), (4, 5, 27, 26), (14, 12, 43, 37), (8, 9, 33, 30)])
me_cube_002.polygons.foreach_set('use_smooth', [True] * 46)
_uv = me_cube_002.uv_layers.new(name='UVMap')
_uv.uv.foreach_set('vector', [0.0, 0.0, 0.0, 0.0, 0.0, 0.0, 0.0, 0.0, 0.0, 0.0, 0.0, 0.0, 0.0, 0.0, 0.0, 0.0, 0.0, 0.0, 0.0, 0.0, 0.0, 0.0, 0.0, 0.0, 0.0, 0.0, 0.0, 0.0, 0.0, 0.0, 0.0, 0.0, 0.0, 0.0, 0.0, 0.0, 0.0, 0.0, 0.0, 0.0, 0.0, 0.0, 0.0, 0.0, 0.0, 0.0, 0.0, 0.0, 0.0, 0.0, 0.0, 0.0, 0.0, 0.0, 0.0, 0.0, 0.0, 0.0, 0.0, 0.0, 0.0, 0.0, 0.0, 0.0, 0.0, 0.0, 0.0, 0.0, 0.0, 0.0, 0.0, 0.0, 0.0, 0.0, 0.0, 0.0, 0.0, 0.0, 0.0, 0.0, 0.0, 0.0, 0.0, 0.0, 0.0, 0.0, 0.0, 0.0, 0.0, 0.0, 0.0, 0.0, 0.0, 0.0, 0.0, 0.0, 0.0, 0.0, 0.0, 0.0, 0.0, 0.0, 0.0, 0.0, 0.0, 0.0, 0.0, 0.0, 0.0, 0.0, 0.0, 0.0, 0.0, 0.0, 0.0, 0.0, 0.0, 0.0, 0.0, 0.0, 0.0, 0.0, 0.0, 0.0, 0.0, 0.0, 0.0, 0.0, 0.0, 0.0, 0.0, 0.0, 0.0, 0.0, 0.0, 0.0, 0.0, 0.0, 0.0, 0.0, 0.0, 0.0, 0.0, 0.0, 0.0, 0.0, 0.0, 0.0, 0.0, 0.0, 0.0, 0.0, 0.0, 0.0, 0.0, 0.0, 0.0, 0.0, 0.0, 0.0, 0.0, 0.0, 0.0, 0.0, 0.0, 0.0, 0.0, 0.0, 0.0, 0.0, 0.0, 0.0, 0.0, 0.0, 0.0, 0.0, 0.0, 0.0, 0.0, 0.0, 0.0, 0.0, 0.0, 0.0, 0.0, 0.0, 0.0, 0.0, 0.0, 0.0, 0.0, 0.0, 0.0, 0.0, 0.0, 0.0, 0.0, 0.0, 0.0, 0.0, 0.0, 0.0, 0.0, 0.0, 0.0, 0.0, 0.0, 0.0, 0.0, 0.0, 0.0, 0.0, 0.0, 0.0, 0.0, 0.0, 0.0, 0.0, 0.0, 0.0, 0.0, 0.0, 0.0, 0.0, 0.0, 0.0, 0.0, 0.0, 0.0, 0.0, 0.0, 0.0, 0.0, 0.0, 0.0, 0.0, 0.0, 0.0, 0.0, 0.0, 0.0, 0.0, 0.0, 0.0, 0.0, 0.0, 0.0, 0.0, 0.0, 0.0, 0.0, 0.0, 0.0, 0.0, 0.0, 0.0, 0.0, 0.0, 0.0, 0.0, 0.0, 0.0, 0.0, 0.0, 0.0, 0.0, 0.0, 0.0, 0.0, 0.0, 0.0, 0.0, 0.0, 0.0, 0.0, 0.0, 0.0, 0.0, 0.0, 0.0, 0.0, 0.0, 0.0, 0.0, 0.0, 0.0, 0.0, 0.0, 0.0, 0.0, 0.0, 0.0, 0.0, 0.0, 0.0, 0.0, 0.0, 0.0, 0.0, 0.0, 0.0, 0.0, 0.0, 0.0, 0.0, 0.0, 0.0, 0.0, 0.0, 0.0, 0.0, 0.0, 0.0, 0.0, 0.0, 0.0, 0.0, 0.0, 0.0, 0.0, 0.0, 0.0, 0.0, 0.0, 0.0, 0.0, 0.0, 0.0, 0.0, 0.0, 0.0, 0.0, 0.0, 0.0, 0.0, 0.0, 0.0, 0.0, 0.0, 0.0, 0.0, 0.0, 0.0, 0.0, 0.0, 0.0, 0.0, 0.0, 0.0, 0.0, 0.0, 0.0, 0.0, 0.0, 0.0, 0.0, 0.0, 0.0, 0.0, 0.0, 0.0, 0.0, 0.0, 0.0, 0.0, 0.0, 0.0, 0.0])
me_cube_002.materials.append(mat_material)
me_cube_002.use_remesh_preserve_volume = False
me_cube_002.use_remesh_preserve_attributes = False
me_cube_002.use_mirror_vertex_groups = False
me_cube_002.update()
me_cube_003 = bpy.data.meshes.new('Cube.003')
me_cube_003.from_pydata([(0.0, 1.38, 2.07), (8.59, 0.3483, 2.07), (8.56, 0.5332, 2.07), (8.513, 0.7255, 2.07), (8.449, 0.9155, 2.07), (8.374, 1.094, 2.07), (8.289, 1.251, 2.07), (8.228, 1.339, 2.07), (8.15, 1.38, 2.07), (8.194, 1.368, 2.07), (0.0, 1.38, 1.99), (8.59, 0.3483, 1.99), (8.56, 0.5332, 1.99), (8.513, 0.7255, 1.99), (8.449, 0.9155, 1.99), (8.374, 1.094, 1.99), (8.289, 1.251, 1.99), (8.228, 1.339, 1.99), (8.15, 1.38, 1.99), (8.194, 1.368, 1.99), (8.6, 0.3494, 2.07), (8.57, 0.5352, 2.07), (8.522, 0.7283, 2.07), (8.459, 0.9191, 2.07), (8.383, 1.098, 2.07), (8.298, 1.256, 2.07), (8.198, 1.377, 2.07), (8.236, 1.346, 2.07), (8.151, 1.39, 2.07), (0.0, 1.39, 2.07), (8.6, 0.3494, 1.99), (8.57, 0.5352, 1.99), (8.522, 0.7283, 1.99), (8.459, 0.9191, 1.99), (8.383, 1.098, 1.99), (8.298, 1.256, 1.99), (8.198, 1.377, 1.99), (8.236, 1.346, 1.99), (8.151, 1.39, 1.99), (0.0, 1.39, 1.99), (7.35, 1.38, 1.99), (8.1, 1.38, 1.99), (8.1, 1.38, 2.07), (7.35, 1.38, 2.07), (8.1, 1.39, 2.07), (7.35, 1.39, 2.07), (7.35, 1.39, 1.99), (8.1, 1.39, 1.99), (-8.6, 0.0, 2.07), (-8.6, 0.18, 2.07), (-8.59, 0.3483, 2.07), (-8.56, 0.5332, 2.07), (-8.513, 0.7255, 2.07), (-8.449, 0.9155, 2.07), (-8.374, 1.094, 2.07), (-8.289, 1.251, 2.07), (-8.228, 1.339, 2.07), (-8.15, 1.38, 2.07), (-8.194, 1.368, 2.07), (-8.6, 0.0, 1.99), (-8.6, 0.18, 1.99), (-8.59, 0.3483, 1.99), (-8.56, 0.5332, 1.99), (-8.513, 0.7255, 1.99), (-8.449, 0.9155, 1.99), (-8.374, 1.094, 1.99), (-8.289, 1.251, 1.99), (-8.228, 1.339, 1.99), (-8.15, 1.38, 1.99), (-8.194, 1.368, 1.99), (-8.6, 0.3494, 2.07), (-8.61, 0.1803, 2.07), (-8.57, 0.5352, 2.07), (-8.522, 0.7283, 2.07), (-8.459, 0.9191, 2.07), (-8.383, 1.098, 2.07), (-8.298, 1.256, 2.07), (-8.61, 0.0, 2.07), (-8.198, 1.377, 2.07), (-8.236, 1.346, 2.07), (-8.151, 1.39, 2.07), (-8.6, 0.3494, 1.99), (-8.61, 0.1803, 1.99), (-8.57, 0.5352, 1.99), (-8.522, 0.7283, 1.99), (-8.459, 0.9191, 1.99), (-8.383, 1.098, 1.99), (-8.298, 1.256, 1.99), (-8.61, 0.0, 1.99), (-8.198, 1.377, 1.99), (-8.236, 1.346, 1.99), (-8.151, 1.39, 1.99), (-7.35, 1.38, 1.99), (-8.1, 1.38, 1.99), (-8.1, 1.38, 2.07), (-7.35, 1.38, 2.07), (-8.1, 1.39, 2.07), (-7.35, 1.39, 2.07), (-7.35, 1.39, 1.99), (-8.1, 1.39, 1.99), (5.8, 1.38, 1.99), (4.73, 1.38, 1.99), (4.73, 1.38, 2.07), (5.8, 1.38, 2.07), (5.8, 1.39, 2.07), (4.73, 1.39, 2.07), (4.73, 1.39, 1.99), (5.8, 1.39, 1.99), (8.591, 0.325, 2.07), (8.591, 0.325, 1.99), (8.601, 0.325, 1.99), (8.601, 0.325, 2.07)], [], [(41, 18, 8, 42), (40, 43, 103, 100), (0, 10, 101, 102), (3, 4, 14, 13), (6, 7, 17, 16), (1, 11, 109, 108), (7, 9, 19, 17), (4, 5, 15, 14), (1, 2, 12, 11), (9, 8, 18, 19), (5, 6, 16, 15), (2, 3, 13, 12), (28, 38, 47, 44), (45, 46, 107, 104), (39, 29, 105, 106), (22, 32, 33, 23), (25, 35, 37, 27), (110, 30, 20, 111), (27, 37, 36, 26), (23, 33, 34, 24), (20, 30, 31, 21), (26, 36, 38, 28), (24, 34, 35, 25), (21, 31, 32, 22), (3, 22, 23, 4), (19, 36, 37, 17), (11, 30, 110, 109), (4, 23, 24, 5), (18, 38, 36, 19), (12, 31, 30, 11), (5, 24, 25, 6), (46, 40, 100, 107), (10, 39, 106, 101), (38, 18, 41, 47), (13, 32, 31, 12), (17, 37, 35, 16), (14, 33, 32, 13), (7, 27, 26, 9), (20, 1, 108, 111), (15, 34, 33, 14), (9, 26, 28, 8), (1, 20, 21, 2), (16, 35, 34, 15), (8, 28, 44, 42), (43, 45, 104, 103), (29, 0, 102, 105), (2, 21, 22, 3), (6, 25, 27, 7), (43, 40, 46, 45), (47, 41, 42, 44), (93, 94, 57, 68), (0, 95, 92, 10), (48, 59, 60, 49), (52, 63, 64, 53), (55, 66, 67, 56), (49, 60, 61, 50), (56, 67, 69, 58), (53, 64, 65, 54), (50, 61, 62, 51), (58, 69, 68, 57), (54, 65, 66, 55), (51, 62, 63, 52), (80, 96, 99, 91), (39, 98, 97, 29), (77, 71, 82, 88), (73, 74, 85, 84), (76, 79, 90, 87), (71, 70, 81, 82), (79, 78, 89, 90), (74, 75, 86, 85), (70, 72, 83, 81), (78, 80, 91, 89), (75, 76, 87, 86), (72, 73, 84, 83), (52, 53, 74, 73), (69, 67, 90, 89), (61, 60, 82, 81), (53, 54, 75, 74), (68, 69, 89, 91), (62, 61, 81, 83), (54, 55, 76, 75), (10, 92, 98, 39), (91, 99, 93, 68), (63, 62, 83, 84), (48, 49, 71, 77), (67, 66, 87, 90), (64, 63, 84, 85), (56, 58, 78, 79), (49, 50, 70, 71), (65, 64, 85, 86), (58, 57, 80, 78), (50, 51, 72, 70), (66, 65, 86, 87), (57, 94, 96, 80), (29, 97, 95, 0), (59, 48, 77, 88), (51, 52, 73, 72), (60, 59, 88, 82), (55, 56, 79, 76), (95, 97, 98, 92), (99, 96, 94, 93), (102, 101, 106, 105), (103, 104, 107, 100), (111, 108, 109, 110)])
me_cube_003.polygons.foreach_set('use_smooth', [1, 1, 1, 1, 1, 1, 1, 1, 1, 1, 1, 1, 1, 1, 1, 1, 1, 1, 1, 1, 1, 1, 1, 1, 1, 1, 1, 1, 1, 1, 1, 1, 1, 1, 1, 1, 1, 1, 1, 1, 1, 1, 1, 1, 1, 1, 1, 1, 0, 0, 1, 1, 1, 1, 1, 1, 1, 1, 1, 1, 1, 1, 1, 1, 1, 1, 1, 1, 1, 1, 1, 1, 1, 1, 1, 1, 1, 1, 1, 1, 1, 1, 1, 1, 1, 1, 1, 1, 1, 1, 1, 1, 1, 1, 1, 1, 1, 1, 1, 0, 0, 0, 0, 0])
_uv = me_cube_003.uv_layers.new(name='UVMap')
_uv.uv.foreach_set('vector', [0.0, 0.0, 0.0, 0.0, 0.0, 0.0, 0.0, 0.0, 0.0, 0.0, 0.0, 0.0, 0.0, 0.0, 0.0, 0.0, 0.0, 0.0, 0.0, 0.0, 0.0, 0.0, 0.0, 0.0, 0.0, 0.0, 0.0, 0.0, 0.0, 0.0, 0.0, 0.0, 0.0, 0.0, 0.0, 0.0, 0.0, 0.0, 0.0, 0.0, 0.0, 0.0, 0.0, 0.0, 0.0, 0.0, 0.0, 0.0, 0.0, 0.0, 0.0, 0.0, 0.0, 0.0, 0.0, 0.0, 0.0, 0.0, 0.0, 0.0, 0.0, 0.0, 0.0, 0.0, 0.0, 0.0, 0.0, 0.0, 0.0, 0.0, 0.0, 0.0, 0.0, 0.0, 0.0, 0.0, 0.0, 0.0, 0.0, 0.0, 0.0, 0.0, 0.0, 0.0, 0.0, 0.0, 0.0, 0.0, 0.0, 0.0, 0.0, 0.0, 0.0, 0.0, 0.0, 0.0, 0.0, 0.0, 0.0, 0.0, 0.0, 0.0, 0.0, 0.0, 0.0, 0.0, 0.0, 0.0, 0.0, 0.0, 0.0, 0.0, 0.0, 0.0, 0.0, 0.0, 0.0, 0.0, 0.0, 0.0, 0.0, 0.0, 0.0, 0.0, 0.0, 0.0, 0.0, 0.0, 0.0, 0.0, 0.0, 0.0, 0.0, 0.0, 0.0, 0.0, 0.0, 0.0, 0.0, 0.0, 0.0, 0.0, 0.0, 0.0, 0.0, 0.0, 0.0, 0.0, 0.0, 0.0, 0.0, 0.0, 0.0, 0.0, 0.0, 0.0, 0.0, 0.0, 0.0, 0.0, 0.0, 0.0, 0.0, 0.0, 0.0, 0.0, 0.0, 0.0, 0.0, 0.0, 0.0, 0.0, 0.0, 0.0, 0.0, 0.0, 0.0, 0.0, 0.0, 0.0, 0.0, 0.0, 0.0, 0.0, 0.0, 0.0, 0.0, 0.0, 0.0, 0.0, 0.0, 0.0, 0.0, 0.0, 0.0, 0.0, 0.0, 0.0, 0.0, 0.0, 0.0, 0.0, 0.0, 0.0, 0.0, 0.0, 0.0, 0.0, 0.0, 0.0, 0.0, 0.0, 0.0, 0.0, 0.0, 0.0, 0.0, 0.0, 0.0, 0.0, 0.0, 0.0, 0.0, 0.0, 0.0, 0.0, 0.0, 0.0, 0.0, 0.0, 0.0, 0.0, 0.0, 0.0, 0.0, 0.0, 0.0, 0.0, 0.0, 0.0, 0.0, 0.0, 0.0, 0.0, 0.0, 0.0, 0.0, 0.0, 0.0, 0.0, 0.0, 0.0, 0.0, 0.0, 0.0, 0.0, 0.0, 0.0, 0.0, 0.0, 0.0, 0.0, 0.0, 0.0, 0.0, 0.0, 0.0, 0.0, 0.0, 0.0, 0.0, 0.0, 0.0, 0.0, 0.0, 0.0, 0.0, 0.0, 0.0, 0.0, 0.0, 0.0, 0.0, 0.0, 0.0, 0.0, 0.0, 0.0, 0.0, 0.0, 0.0, 0.0, 0.0, 0.0, 0.0, 0.0, 0.0, 0.0, 0.0, 0.0, 0.0, 0.0, 0.0, 0.0, 0.0, 0.0, 0.0, 0.0, 0.0, 0.0, 0.0, 0.0, 0.0, 0.0, 0.0, 0.0, 0.0, 0.0, 0.0, 0.0, 0.0, 0.0, 0.0, 0.0, 0.0, 0.0, 0.0, 0.0, 0.0, 0.0, 0.0, 0.0, 0.0, 0.0, 0.0, 0.0, 0.0, 0.0, 0.0, 0.0, 0.0, 0.0, 0.0, 0.0, 0.0, 0.0, 0.0, 0.0, 0.0, 0.0, 0.0, 0.0, 0.0, 0.0, 0.0, 0.0, 0.0, 0.0, 0.0, 0.0, 0.0, 0.0, 0.0, 0.0, 0.0, 0.0, 0.0, 0.0, 0.0, 0.0, 0.0, 0.0, 0.0, 0.0, 0.0, 0.0, 0.0, 0.0, 0.0, 0.0, 0.0, 0.0, 0.0, 0.0, 0.4699, 0.1188, 0.4592, 0.1188, 0.4592, 0.1219, 0.4699, 0.1219, 0.4592, 0.6281, 0.4592, 0.6313, 0.4699, 0.6313, 0.4699, 0.6281, 0.0, 0.0, 0.0, 0.0, 0.0, 0.0, 0.0, 0.0, 0.0, 0.0, 0.0, 0.0, 0.0, 0.0, 0.0, 0.0, 0.0, 0.0, 0.0, 0.0, 0.0, 0.0, 0.0, 0.0, 0.0, 0.0, 0.0, 0.0, 0.0, 0.0, 0.0, 0.0, 0.0, 0.0, 0.0, 0.0, 0.0, 0.0, 0.0, 0.0, 0.0, 0.0, 0.0, 0.0, 0.0, 0.0, 0.0, 0.0, 0.0, 0.0, 0.0, 0.0, 0.0, 0.0, 0.0, 0.0, 0.0, 0.0, 0.0, 0.0, 0.0, 0.0, 0.0, 0.0, 0.0, 0.0, 0.0, 0.0, 0.0, 0.0, 0.0, 0.0, 0.0, 0.0, 0.0, 0.0, 0.0, 0.0, 0.0, 0.0, 0.0, 0.0, 0.0, 0.0, 0.0, 0.0, 0.0, 0.0, 0.0, 0.0, 0.0, 0.0, 0.0, 0.0, 0.0, 0.0, 0.0, 0.0, 0.0, 0.0, 0.0, 0.0, 0.0, 0.0, 0.0, 0.0, 0.0, 0.0, 0.0, 0.0, 0.0, 0.0, 0.0, 0.0, 0.0, 0.0, 0.0, 0.0, 0.0, 0.0, 0.0, 0.0, 0.0, 0.0, 0.0, 0.0, 0.0, 0.0, 0.0, 0.0, 0.0, 0.0, 0.0, 0.0, 0.0, 0.0, 0.0, 0.0, 0.0, 0.0, 0.0, 0.0, 0.0, 0.0, 0.0, 0.0, 0.0, 0.0, 0.0, 0.0, 0.0, 0.0, 0.0, 0.0, 0.0, 0.0, 0.0, 0.0, 0.0, 0.0, 0.0, 0.0, 0.0, 0.0, 0.0, 0.0, 0.0, 0.0, 0.0, 0.0, 0.0, 0.0, 0.0, 0.0, 0.0, 0.0, 0.0, 0.0, 0.0, 0.0, 0.0, 0.0, 0.0, 0.0, 0.0, 0.0, 0.0, 0.0, 0.0, 0.0, 0.0, 0.0, 0.0, 0.0, 0.0, 0.0, 0.0, 0.0, 0.0, 0.0, 0.0, 0.0, 0.0, 0.0, 0.0, 0.0, 0.0, 0.0, 0.0, 0.0, 0.0, 0.0, 0.0, 0.0, 0.0, 0.0, 0.0, 0.0, 0.0, 0.0, 0.0, 0.0, 0.0, 0.0, 0.0, 0.0, 0.0, 0.0, 0.0, 0.0, 0.0, 0.0, 0.0, 0.0, 0.0, 0.0, 0.0, 0.0, 0.0, 0.0, 0.0, 0.0, 0.0, 0.0, 0.0, 0.0, 0.0, 0.0, 0.0, 0.0, 0.0, 0.0, 0.0, 0.0, 0.0, 0.0, 0.0, 0.0, 0.0, 0.0, 0.0, 0.0, 0.0, 0.0, 0.0, 0.0, 0.0, 0.0, 0.0, 0.0, 0.0, 0.0, 0.0, 0.0, 0.0, 0.0, 0.0, 0.0, 0.0, 0.0, 0.0, 0.0, 0.0, 0.0, 0.0, 0.0, 0.0, 0.0, 0.0, 0.0, 0.0, 0.0, 0.0, 0.0, 0.0, 0.0, 0.0, 0.0, 0.0, 0.0, 0.0, 0.0, 0.0, 0.0, 0.0, 0.0, 0.0, 0.0, 0.0, 0.0, 0.0, 0.0, 0.0, 0.0, 0.0, 0.0, 0.0, 0.0, 0.0, 0.0, 0.0, 0.0, 0.0, 0.0, 0.0, 0.0, 0.0, 0.0, 0.0, 0.0, 0.0, 0.0, 0.0, 0.0, 0.0, 0.0, 0.0, 0.0, 0.0, 0.0, 0.0, 0.0, 0.0, 0.0, 0.0, 0.0, 0.0, 0.0, 0.0, 0.0, 0.0, 0.0, 0.0, 0.0, 0.0, 0.0, 0.0, 0.0, 0.0, 0.0, 0.0, 0.0, 0.0, 0.0, 0.0, 0.0, 0.0, 0.0, 0.0, 0.0, 0.0, 0.0, 0.0, 0.0, 0.0, 0.0, 0.0, 0.0, 0.0, 0.0, 0.0, 0.0, 0.0, 0.0, 0.0, 0.0, 0.0, 0.0, 0.0, 0.0, 0.0, 0.0, 0.4699, 0.1188, 0.4699, 0.1219, 0.4592, 0.1219, 0.4592, 0.1188, 0.4592, 0.6281, 0.4699, 0.6281, 0.4699, 0.6313, 0.4592, 0.6313, 0.4699, 0.1188, 0.4592, 0.1188, 0.4592, 0.1219, 0.4699, 0.1219, 0.4699, 0.6313, 0.4699, 0.6281, 0.4592, 0.6281, 0.4592, 0.6313, 0.4699, 0.408, 0.4699, 0.4034, 0.4592, 0.4034, 0.4592, 0.408])
me_cube_003.materials.append(mat_material)
me_cube_003.use_remesh_preserve_volume = False
me_cube_003.use_remesh_preserve_attributes = False
me_cube_003.use_mirror_vertex_groups = False
me_cube_003.update()
me_cube_004 = bpy.data.meshes.new('Cube.004')
me_cube_004.from_pydata([(0.0, 1.38, 3.27), (0.0, 1.385, 3.27), (0.1, 1.38, 3.27), (0.1, 1.385, 3.27), (0.0, 1.38, 1.15), (0.0, 1.385, 1.15), (0.1, 1.38, 1.15), (0.1, 1.385, 1.15)], [], [(1, 3, 2, 0), (5, 4, 6, 7), (0, 2, 6, 4), (1, 0, 4, 5), (3, 1, 5, 7), (2, 3, 7, 6)])
_uv = me_cube_004.uv_layers.new(name='UVMap')
_uv.uv.foreach_set('vector', [0.0, 0.0, 0.0, 0.0, 0.0, 0.0, 0.0, 0.0, 0.0, 0.0, 0.0, 0.0, 0.0, 0.0, 0.0, 0.0, 0.0, 0.0, 0.0, 0.0, 0.0, 0.0, 0.0, 0.0, 0.0, 0.0, 0.0, 0.0, 0.0, 0.0, 0.0, 0.0, 0.0, 0.0, 0.0, 0.0, 0.0, 0.0, 0.0, 0.0, 0.0, 0.0, 0.0, 0.0, 0.0, 0.0, 0.0, 0.0])
me_cube_004.materials.append(mat_material)
me_cube_004.use_remesh_preserve_volume = False
me_cube_004.use_remesh_preserve_attributes = False
me_cube_004.use_mirror_vertex_groups = False
me_cube_004.update()
me_cube_007 = bpy.data.meshes.new('Cube.007')
me_cube_007.from_pydata([(-0.025, -0.002501, 2.12), (-0.025, 0.002499, 2.12), (0.025, -0.002501, 2.12), (0.025, 0.002499, 2.12), (-0.025, -0.002501, 0.0), (-0.025, 0.002499, 0.0), (0.025, -0.002501, 0.0), (0.025, 0.002499, 0.0)], [], [(1, 3, 2, 0), (5, 4, 6, 7), (0, 2, 6, 4), (1, 0, 4, 5), (3, 1, 5, 7), (2, 3, 7, 6)])
_uv = me_cube_007.uv_layers.new(name='UVMap')
_uv.uv.foreach_set('vector', [0.0, 0.0, 0.0, 0.0, 0.0, 0.0, 0.0, 0.0, 0.0, 0.0, 0.0, 0.0, 0.0, 0.0, 0.0, 0.0, 0.0, 0.0, 0.0, 0.0, 0.0, 0.0, 0.0, 0.0, 0.0, 0.0, 0.0, 0.0, 0.0, 0.0, 0.0, 0.0, 0.0, 0.0, 0.0, 0.0, 0.0, 0.0, 0.0, 0.0, 0.0, 0.0, 0.0, 0.0, 0.0, 0.0, 0.0, 0.0])
me_cube_007.materials.append(mat_material)
me_cube_007.use_remesh_preserve_volume = False
me_cube_007.use_remesh_preserve_attributes = False
me_cube_007.use_mirror_vertex_groups = False
me_cube_007.update()
me_cube_008 = bpy.data.meshes.new('Cube.008')
me_cube_008.from_pydata([(-5.492, 1.37, 2.07), (-5.492, 1.37, 3.04), (-5.492, 1.3, 3.04), (-5.492, 1.3, 2.07), (-5.367, 1.37, 2.07), (-5.367, 1.37, 3.04), (-5.367, 1.3, 3.04), (-5.367, 1.3, 2.07)], [], [(3, 2, 1, 0), (7, 4, 5, 6), (3, 0, 4, 7), (0, 1, 5, 4), (2, 3, 7, 6), (1, 2, 6, 5)])
_uv = me_cube_008.uv_layers.new(name='UVMap')
_uv.uv.foreach_set('vector', [0.375, 0.09375, 0.625, 0.09375, 0.625, 0.1188, 0.375, 0.1188, 0.375, 0.09375, 0.375, 0.1188, 0.625, 0.1188, 0.625, 0.09375, 0.375, 0.09375, 0.375, 0.1188, 0.375, 0.1188, 0.375, 0.09375, 0.375, 0.1188, 0.625, 0.1188, 0.625, 0.1188, 0.375, 0.1188, 0.625, 0.09375, 0.375, 0.09375, 0.375, 0.09375, 0.625, 0.09375, 0.625, 0.1188, 0.625, 0.09375, 0.625, 0.09375, 0.625, 0.1188])
me_cube_008.materials.append(mat_material)
me_cube_008.use_remesh_preserve_volume = False
me_cube_008.use_remesh_preserve_attributes = False
me_cube_008.use_mirror_vertex_groups = False
me_cube_008.update()
me_cube_009 = bpy.data.meshes.new('Cube.009')
me_cube_009.from_pydata([(-6.1, 1.37, 3.08), (-4.795, 1.37, 3.08), (-6.1, 1.35, 3.08), (-4.795, 1.35, 3.08), (-6.1, 1.37, 3.19), (-6.1, 1.35, 3.19), (-4.795, 1.37, 3.19), (-4.795, 1.35, 3.19), (-6.18, 1.37, 3.04), (-4.715, 1.37, 3.04), (-6.18, 1.35, 3.04), (-4.715, 1.35, 3.04), (-6.18, 1.37, 3.23), (-4.715, 1.37, 3.23), (-6.18, 1.35, 3.23), (-4.715, 1.35, 3.23)], [], [(11, 10, 8, 9), (15, 13, 12, 14), (11, 9, 13, 15), (8, 10, 14, 12), (2, 0, 4, 5), (1, 0, 2, 3), (0, 1, 9, 8), (3, 2, 10, 11), (6, 4, 12, 13), (5, 7, 15, 14), (1, 6, 13, 9), (7, 3, 11, 15), (2, 5, 14, 10), (4, 0, 8, 12), (6, 7, 5, 4), (1, 3, 7, 6)])
_uv = me_cube_009.uv_layers.new(name='UVMap')
_uv.uv.foreach_set('vector', [0.375, 0.6562, 0.125, 0.6562, 0.125, 0.6313, 0.375, 0.6313, 0.375, 0.6562, 0.375, 0.6313, 0.125, 0.6313, 0.125, 0.6562, 0.375, 0.6562, 0.375, 0.6313, 0.375, 0.6313, 0.375, 0.6562, 0.125, 0.6313, 0.125, 0.6562, 0.125, 0.6562, 0.125, 0.6313, 0.1318, 0.6562, 0.1318, 0.6313, 0.1318, 0.6313, 0.1318, 0.6562, 0.3682, 0.6313, 0.1318, 0.6313, 0.1318, 0.6562, 0.3682, 0.6562, 0.1318, 0.6313, 0.3682, 0.6313, 0.375, 0.6313, 0.125, 0.6313, 0.3682, 0.6562, 0.1318, 0.6562, 0.125, 0.6562, 0.375, 0.6562, 0.3682, 0.6313, 0.1318, 0.6313, 0.125, 0.6313, 0.375, 0.6313, 0.1318, 0.6562, 0.3682, 0.6562, 0.375, 0.6562, 0.125, 0.6562, 0.3682, 0.6313, 0.3682, 0.6313, 0.375, 0.6313, 0.375, 0.6313, 0.3682, 0.6562, 0.3682, 0.6562, 0.375, 0.6562, 0.375, 0.6562, 0.1318, 0.6562, 0.1318, 0.6562, 0.125, 0.6562, 0.125, 0.6562, 0.1318, 0.6313, 0.1318, 0.6313, 0.125, 0.6313, 0.125, 0.6313, 0.3682, 0.6313, 0.3682, 0.6562, 0.1318, 0.6562, 0.1318, 0.6313, 0.3682, 0.6313, 0.3682, 0.6562, 0.3682, 0.6562, 0.3682, 0.6313])
me_cube_009.materials.append(mat_material)
me_cube_009.use_remesh_preserve_volume = False
me_cube_009.use_remesh_preserve_attributes = False
me_cube_009.use_mirror_vertex_groups = False
me_cube_009.update()
me_cube_010 = bpy.data.meshes.new('Cube.010')
me_cube_010.from_pydata([(-5.305, 1.37, 3.08), (-4.795, 1.37, 3.08), (-5.305, 1.35, 3.08), (-4.795, 1.35, 3.08), (-5.305, 1.37, 3.19), (-5.305, 1.35, 3.19), (-4.795, 1.37, 3.19), (-4.795, 1.35, 3.19), (-5.385, 1.37, 3.04), (-4.715, 1.37, 3.04), (-5.385, 1.35, 3.04), (-4.715, 1.35, 3.04), (-5.385, 1.37, 3.23), (-4.715, 1.37, 3.23), (-5.385, 1.35, 3.23), (-4.715, 1.35, 3.23)], [], [(11, 10, 8, 9), (15, 13, 12, 14), (11, 9, 13, 15), (8, 10, 14, 12), (2, 0, 4, 5), (1, 0, 2, 3), (0, 1, 9, 8), (3, 2, 10, 11), (6, 4, 12, 13), (5, 7, 15, 14), (1, 6, 13, 9), (7, 3, 11, 15), (2, 5, 14, 10), (4, 0, 8, 12), (6, 7, 5, 4), (1, 3, 7, 6)])
_uv = me_cube_010.uv_layers.new(name='UVMap')
_uv.uv.foreach_set('vector', [0.375, 0.6562, 0.125, 0.6562, 0.125, 0.6313, 0.375, 0.6313, 0.375, 0.6562, 0.375, 0.6313, 0.125, 0.6313, 0.125, 0.6562, 0.375, 0.6562, 0.375, 0.6313, 0.375, 0.6313, 0.375, 0.6562, 0.125, 0.6313, 0.125, 0.6562, 0.125, 0.6562, 0.125, 0.6313, 0.1318, 0.6562, 0.1318, 0.6313, 0.1318, 0.6313, 0.1318, 0.6562, 0.3682, 0.6313, 0.1318, 0.6313, 0.1318, 0.6562, 0.3682, 0.6562, 0.1318, 0.6313, 0.3682, 0.6313, 0.375, 0.6313, 0.125, 0.6313, 0.3682, 0.6562, 0.1318, 0.6562, 0.125, 0.6562, 0.375, 0.6562, 0.3682, 0.6313, 0.1318, 0.6313, 0.125, 0.6313, 0.375, 0.6313, 0.1318, 0.6562, 0.3682, 0.6562, 0.375, 0.6562, 0.125, 0.6562, 0.3682, 0.6313, 0.3682, 0.6313, 0.375, 0.6313, 0.375, 0.6313, 0.3682, 0.6562, 0.3682, 0.6562, 0.375, 0.6562, 0.375, 0.6562, 0.1318, 0.6562, 0.1318, 0.6562, 0.125, 0.6562, 0.125, 0.6562, 0.1318, 0.6313, 0.1318, 0.6313, 0.125, 0.6313, 0.125, 0.6313, 0.3682, 0.6313, 0.3682, 0.6562, 0.1318, 0.6562, 0.1318, 0.6313, 0.3682, 0.6313, 0.3682, 0.6562, 0.3682, 0.6562, 0.3682, 0.6313])
me_cube_010.materials.append(mat_material)
me_cube_010.use_remesh_preserve_volume = False
me_cube_010.use_remesh_preserve_attributes = False
me_cube_010.use_mirror_vertex_groups = False
me_cube_010.update()
me_cube_011 = bpy.data.meshes.new('Cube.011')
me_cube_011.from_pydata([(-5.572, 1.35, 2.57), (-5.572, 1.35, 3.0), (-5.572, 1.33, 3.0), (-5.572, 1.33, 2.57), (-6.082, 1.35, 2.57), (-6.082, 1.35, 3.0), (-6.082, 1.33, 3.0), (-6.082, 1.33, 2.57), (-5.492, 1.35, 2.53), (-5.492, 1.35, 3.04), (-5.492, 1.33, 3.04), (-5.492, 1.33, 2.53), (-6.162, 1.35, 2.53), (-6.162, 1.35, 3.04), (-6.162, 1.33, 3.04), (-6.162, 1.33, 2.53)], [], [(11, 8, 9, 10), (15, 14, 13, 12), (10, 9, 13, 14), (8, 11, 15, 12), (0, 3, 2, 1), (3, 0, 4, 7), (0, 1, 9, 8), (2, 3, 11, 10), (5, 4, 12, 13), (7, 6, 14, 15), (1, 5, 13, 9), (6, 2, 10, 14), (3, 7, 15, 11), (4, 0, 8, 12), (1, 2, 6, 5), (4, 5, 6, 7)])
_uv = me_cube_011.uv_layers.new(name='UVMap')
_uv.uv.foreach_set('vector', [0.375, 0.09375, 0.375, 0.1188, 0.625, 0.1188, 0.625, 0.09375, 0.375, 0.09375, 0.625, 0.09375, 0.625, 0.1188, 0.375, 0.1188, 0.625, 0.09375, 0.625, 0.1188, 0.625, 0.1188, 0.625, 0.09375, 0.375, 0.1188, 0.375, 0.09375, 0.375, 0.09375, 0.375, 0.1188, 0.3977, 0.1187, 0.3977, 0.09375, 0.6023, 0.09375, 0.6023, 0.1188, 0.3977, 0.09375, 0.3977, 0.1187, 0.3977, 0.1188, 0.3977, 0.09375, 0.3977, 0.1187, 0.6023, 0.1188, 0.625, 0.1188, 0.375, 0.1188, 0.6023, 0.09375, 0.3977, 0.09375, 0.375, 0.09375, 0.625, 0.09375, 0.6023, 0.1188, 0.3977, 0.1188, 0.375, 0.1188, 0.625, 0.1188, 0.3977, 0.09375, 0.6023, 0.09375, 0.625, 0.09375, 0.375, 0.09375, 0.6023, 0.1188, 0.6023, 0.1188, 0.625, 0.1188, 0.625, 0.1188, 0.6023, 0.09375, 0.6023, 0.09375, 0.625, 0.09375, 0.625, 0.09375, 0.3977, 0.09375, 0.3977, 0.09375, 0.375, 0.09375, 0.375, 0.09375, 0.3977, 0.1188, 0.3977, 0.1187, 0.375, 0.1188, 0.375, 0.1188, 0.6023, 0.1188, 0.6023, 0.09375, 0.6023, 0.09375, 0.6023, 0.1188, 0.3977, 0.1188, 0.6023, 0.1188, 0.6023, 0.09375, 0.3977, 0.09375])
me_cube_011.materials.append(mat_material)
me_cube_011.use_remesh_preserve_volume = False
me_cube_011.use_remesh_preserve_attributes = False
me_cube_011.use_mirror_vertex_groups = False
me_cube_011.update()
me_cube_013 = bpy.data.meshes.new('Cube.013')
me_cube_013.from_pydata([(-5.532, 1.35, 2.63), (-5.532, 1.35, 3.0), (-5.532, 1.33, 3.0), (-5.532, 1.33, 2.63), (-6.122, 1.35, 2.63), (-6.122, 1.35, 3.0), (-6.122, 1.33, 3.0), (-6.122, 1.33, 2.63), (-5.472, 1.35, 2.59), (-5.472, 1.35, 3.04), (-5.472, 1.33, 3.04), (-5.472, 1.33, 2.59), (-6.182, 1.35, 2.59), (-6.182, 1.35, 3.04), (-6.182, 1.33, 3.04), (-6.182, 1.33, 2.59)], [], [(11, 8, 9, 10), (15, 14, 13, 12), (10, 9, 13, 14), (8, 11, 15, 12), (0, 3, 2, 1), (3, 0, 4, 7), (0, 1, 9, 8), (2, 3, 11, 10), (5, 4, 12, 13), (7, 6, 14, 15), (1, 5, 13, 9), (6, 2, 10, 14), (3, 7, 15, 11), (4, 0, 8, 12), (1, 2, 6, 5), (4, 5, 6, 7)])
_uv = me_cube_013.uv_layers.new(name='UVMap')
_uv.uv.foreach_set('vector', [0.375, 0.09375, 0.375, 0.1188, 0.625, 0.1188, 0.625, 0.09375, 0.375, 0.09375, 0.625, 0.09375, 0.625, 0.1188, 0.375, 0.1188, 0.625, 0.09375, 0.625, 0.1188, 0.625, 0.1188, 0.625, 0.09375, 0.375, 0.1188, 0.375, 0.09375, 0.375, 0.09375, 0.375, 0.1188, 0.3977, 0.1187, 0.3977, 0.09375, 0.6023, 0.09375, 0.6023, 0.1188, 0.3977, 0.09375, 0.3977, 0.1187, 0.3977, 0.1188, 0.3977, 0.09375, 0.3977, 0.1187, 0.6023, 0.1188, 0.625, 0.1188, 0.375, 0.1188, 0.6023, 0.09375, 0.3977, 0.09375, 0.375, 0.09375, 0.625, 0.09375, 0.6023, 0.1188, 0.3977, 0.1188, 0.375, 0.1188, 0.625, 0.1188, 0.3977, 0.09375, 0.6023, 0.09375, 0.625, 0.09375, 0.375, 0.09375, 0.6023, 0.1188, 0.6023, 0.1188, 0.625, 0.1188, 0.625, 0.1188, 0.6023, 0.09375, 0.6023, 0.09375, 0.625, 0.09375, 0.625, 0.09375, 0.3977, 0.09375, 0.3977, 0.09375, 0.375, 0.09375, 0.375, 0.09375, 0.3977, 0.1188, 0.3977, 0.1187, 0.375, 0.1188, 0.375, 0.1188, 0.6023, 0.1188, 0.6023, 0.09375, 0.6023, 0.09375, 0.6023, 0.1188, 0.3977, 0.1188, 0.6023, 0.1188, 0.6023, 0.09375, 0.3977, 0.09375])
me_cube_013.materials.append(mat_material)
me_cube_013.use_remesh_preserve_volume = False
me_cube_013.use_remesh_preserve_attributes = False
me_cube_013.use_mirror_vertex_groups = False
me_cube_013.update()
me_cube_012 = bpy.data.meshes.new('Cube.012')
me_cube_012.from_pydata([(-5.532, 1.35, 2.54), (-5.532, 1.35, 3.21), (-5.532, 1.33, 3.21), (-5.532, 1.33, 2.54), (-6.122, 1.35, 2.54), (-6.122, 1.35, 3.21), (-6.122, 1.33, 3.21), (-6.122, 1.33, 2.54), (-5.472, 1.35, 2.5), (-5.472, 1.35, 3.25), (-5.472, 1.33, 3.25), (-5.472, 1.33, 2.5), (-6.182, 1.35, 2.5), (-6.182, 1.35, 3.25), (-6.182, 1.33, 3.25), (-6.182, 1.33, 2.5)], [], [(11, 8, 9, 10), (15, 14, 13, 12), (10, 9, 13, 14), (8, 11, 15, 12), (0, 3, 2, 1), (3, 0, 4, 7), (0, 1, 9, 8), (2, 3, 11, 10), (5, 4, 12, 13), (7, 6, 14, 15), (1, 5, 13, 9), (6, 2, 10, 14), (3, 7, 15, 11), (4, 0, 8, 12), (1, 2, 6, 5), (4, 5, 6, 7)])
_uv = me_cube_012.uv_layers.new(name='UVMap')
_uv.uv.foreach_set('vector', [0.375, 0.09375, 0.375, 0.1188, 0.625, 0.1188, 0.625, 0.09375, 0.375, 0.09375, 0.625, 0.09375, 0.625, 0.1188, 0.375, 0.1188, 0.625, 0.09375, 0.625, 0.1188, 0.625, 0.1188, 0.625, 0.09375, 0.375, 0.1188, 0.375, 0.09375, 0.375, 0.09375, 0.375, 0.1188, 0.3977, 0.1187, 0.3977, 0.09375, 0.6023, 0.09375, 0.6023, 0.1188, 0.3977, 0.09375, 0.3977, 0.1187, 0.3977, 0.1188, 0.3977, 0.09375, 0.3977, 0.1187, 0.6023, 0.1188, 0.625, 0.1188, 0.375, 0.1188, 0.6023, 0.09375, 0.3977, 0.09375, 0.375, 0.09375, 0.625, 0.09375, 0.6023, 0.1188, 0.3977, 0.1188, 0.375, 0.1188, 0.625, 0.1188, 0.3977, 0.09375, 0.6023, 0.09375, 0.625, 0.09375, 0.375, 0.09375, 0.6023, 0.1188, 0.6023, 0.1188, 0.625, 0.1188, 0.625, 0.1188, 0.6023, 0.09375, 0.6023, 0.09375, 0.625, 0.09375, 0.625, 0.09375, 0.3977, 0.09375, 0.3977, 0.09375, 0.375, 0.09375, 0.375, 0.09375, 0.3977, 0.1188, 0.3977, 0.1187, 0.375, 0.1188, 0.375, 0.1188, 0.6023, 0.1188, 0.6023, 0.09375, 0.6023, 0.09375, 0.6023, 0.1188, 0.3977, 0.1188, 0.6023, 0.1188, 0.6023, 0.09375, 0.3977, 0.09375])
me_cube_012.materials.append(mat_material)
me_cube_012.use_remesh_preserve_volume = False
me_cube_012.use_remesh_preserve_attributes = False
me_cube_012.use_mirror_vertex_groups = False
me_cube_012.update()
me_cube_016 = bpy.data.meshes.new('Cube.016')
me_cube_016.from_pydata([(-5.398, 1.35, 2.63), (-5.398, 1.35, 3.0), (-5.398, 1.33, 3.0), (-5.398, 1.33, 2.63), (-6.258, 1.35, 2.63), (-6.258, 1.35, 3.0), (-6.258, 1.33, 3.0), (-6.258, 1.33, 2.63), (-5.338, 1.35, 2.59), (-5.338, 1.35, 3.04), (-5.338, 1.33, 3.04), (-5.338, 1.33, 2.59), (-6.318, 1.35, 2.59), (-6.318, 1.35, 3.04), (-6.318, 1.33, 3.04), (-6.318, 1.33, 2.59)], [], [(11, 8, 9, 10), (15, 14, 13, 12), (10, 9, 13, 14), (8, 11, 15, 12), (0, 3, 2, 1), (3, 0, 4, 7), (0, 1, 9, 8), (2, 3, 11, 10), (5, 4, 12, 13), (7, 6, 14, 15), (1, 5, 13, 9), (6, 2, 10, 14), (3, 7, 15, 11), (4, 0, 8, 12), (1, 2, 6, 5), (4, 5, 6, 7)])
_uv = me_cube_016.uv_layers.new(name='UVMap')
_uv.uv.foreach_set('vector', [0.375, 0.09375, 0.375, 0.1188, 0.625, 0.1188, 0.625, 0.09375, 0.375, 0.09375, 0.625, 0.09375, 0.625, 0.1188, 0.375, 0.1188, 0.625, 0.09375, 0.625, 0.1188, 0.625, 0.1188, 0.625, 0.09375, 0.375, 0.1188, 0.375, 0.09375, 0.375, 0.09375, 0.375, 0.1188, 0.3977, 0.1187, 0.3977, 0.09375, 0.6023, 0.09375, 0.6023, 0.1188, 0.3977, 0.09375, 0.3977, 0.1187, 0.3977, 0.1188, 0.3977, 0.09375, 0.3977, 0.1187, 0.6023, 0.1188, 0.625, 0.1188, 0.375, 0.1188, 0.6023, 0.09375, 0.3977, 0.09375, 0.375, 0.09375, 0.625, 0.09375, 0.6023, 0.1188, 0.3977, 0.1188, 0.375, 0.1188, 0.625, 0.1188, 0.3977, 0.09375, 0.6023, 0.09375, 0.625, 0.09375, 0.375, 0.09375, 0.6023, 0.1188, 0.6023, 0.1188, 0.625, 0.1188, 0.625, 0.1188, 0.6023, 0.09375, 0.6023, 0.09375, 0.625, 0.09375, 0.625, 0.09375, 0.3977, 0.09375, 0.3977, 0.09375, 0.375, 0.09375, 0.375, 0.09375, 0.3977, 0.1188, 0.3977, 0.1187, 0.375, 0.1188, 0.375, 0.1188, 0.6023, 0.1188, 0.6023, 0.09375, 0.6023, 0.09375, 0.6023, 0.1188, 0.3977, 0.1188, 0.6023, 0.1188, 0.6023, 0.09375, 0.3977, 0.09375])
me_cube_016.materials.append(mat_material)
me_cube_016.use_remesh_preserve_volume = False
me_cube_016.use_remesh_preserve_attributes = False
me_cube_016.use_mirror_vertex_groups = False
me_cube_016.update()
me_cube_017 = bpy.data.meshes.new('Cube.017')
me_cube_017.from_pydata([(-5.398, 1.35, 2.54), (-5.398, 1.35, 3.21), (-5.398, 1.33, 3.21), (-5.398, 1.33, 2.54), (-6.258, 1.35, 2.54), (-6.258, 1.35, 3.21), (-6.258, 1.33, 3.21), (-6.258, 1.33, 2.54), (-5.338, 1.35, 2.5), (-5.338, 1.35, 3.25), (-5.338, 1.33, 3.25), (-5.338, 1.33, 2.5), (-6.318, 1.35, 2.5), (-6.318, 1.35, 3.25), (-6.318, 1.33, 3.25), (-6.318, 1.33, 2.5)], [], [(11, 8, 9, 10), (15, 14, 13, 12), (10, 9, 13, 14), (8, 11, 15, 12), (0, 3, 2, 1), (3, 0, 4, 7), (0, 1, 9, 8), (2, 3, 11, 10), (5, 4, 12, 13), (7, 6, 14, 15), (1, 5, 13, 9), (6, 2, 10, 14), (3, 7, 15, 11), (4, 0, 8, 12), (1, 2, 6, 5), (4, 5, 6, 7)])
_uv = me_cube_017.uv_layers.new(name='UVMap')
_uv.uv.foreach_set('vector', [0.375, 0.09375, 0.375, 0.1188, 0.625, 0.1188, 0.625, 0.09375, 0.375, 0.09375, 0.625, 0.09375, 0.625, 0.1188, 0.375, 0.1188, 0.625, 0.09375, 0.625, 0.1188, 0.625, 0.1188, 0.625, 0.09375, 0.375, 0.1188, 0.375, 0.09375, 0.375, 0.09375, 0.375, 0.1188, 0.3977, 0.1187, 0.3977, 0.09375, 0.6023, 0.09375, 0.6023, 0.1188, 0.3977, 0.09375, 0.3977, 0.1187, 0.3977, 0.1188, 0.3977, 0.09375, 0.3977, 0.1187, 0.6023, 0.1188, 0.625, 0.1188, 0.375, 0.1188, 0.6023, 0.09375, 0.3977, 0.09375, 0.375, 0.09375, 0.625, 0.09375, 0.6023, 0.1188, 0.3977, 0.1188, 0.375, 0.1188, 0.625, 0.1188, 0.3977, 0.09375, 0.6023, 0.09375, 0.625, 0.09375, 0.375, 0.09375, 0.6023, 0.1188, 0.6023, 0.1188, 0.625, 0.1188, 0.625, 0.1188, 0.6023, 0.09375, 0.6023, 0.09375, 0.625, 0.09375, 0.625, 0.09375, 0.3977, 0.09375, 0.3977, 0.09375, 0.375, 0.09375, 0.375, 0.09375, 0.3977, 0.1188, 0.3977, 0.1187, 0.375, 0.1188, 0.375, 0.1188, 0.6023, 0.1188, 0.6023, 0.09375, 0.6023, 0.09375, 0.6023, 0.1188, 0.3977, 0.1188, 0.6023, 0.1188, 0.6023, 0.09375, 0.3977, 0.09375])
me_cube_017.materials.append(mat_material)
me_cube_017.use_remesh_preserve_volume = False
me_cube_017.use_remesh_preserve_attributes = False
me_cube_017.use_mirror_vertex_groups = False
me_cube_017.update()

# ---- objects
ob_camera = bpy.data.objects.new('Camera', cam_camera)
ob_empty = bpy.data.objects.new('Empty', None)
ob_empty_001 = bpy.data.objects.new('Empty.001', None)
ob_origin = bpy.data.objects.new('Origin', None)
ob_cube = bpy.data.objects.new('Cube', me_cube)
ob_cube_001 = bpy.data.objects.new('Cube.001', me_cube_001)
ob_cube_002 = bpy.data.objects.new('Cube.002', me_cube_002)
ob_cube_003 = bpy.data.objects.new('Cube.003', me_cube_003)
ob_cube_004 = bpy.data.objects.new('Cube.004', me_cube_004)
ob_cube_006 = bpy.data.objects.new('Cube.006', me_cube_007)
ob_cube_007 = bpy.data.objects.new('Cube.007', me_cube_007)
ob_cube_005 = bpy.data.objects.new('Cube.005', me_cube_008)
ob_cube_008 = bpy.data.objects.new('Cube.008', me_cube_009)
ob_cube_009 = bpy.data.objects.new('Cube.009', me_cube_010)
ob_cube_010 = bpy.data.objects.new('Cube.010', me_cube_011)
ob_cube_011 = bpy.data.objects.new('Cube.011', me_cube_011)
ob_cube_012 = bpy.data.objects.new('Cube.012', me_cube_011)
ob_cube_013 = bpy.data.objects.new('Cube.013', me_cube_011)
ob_cube_014 = bpy.data.objects.new('Cube.014', me_cube_011)
ob_cube_015 = bpy.data.objects.new('Cube.015', me_cube_011)
ob_cube_016 = bpy.data.objects.new('Cube.016', me_cube_013)
ob_cube_017 = bpy.data.objects.new('Cube.017', me_cube_012)
ob_cube_018 = bpy.data.objects.new('Cube.018', me_cube_016)
ob_cube_019 = bpy.data.objects.new('Cube.019', me_cube_017)

# ---- transforms, parenting, visibility, modifiers, constraints
ob_camera.location = (18.21, -11.05, 4.502)
ob_camera.rotation_euler = (1.459, -8.228e-07, 0.9355)
ob_camera.scale = (1.0, 1.0, 1.0)
ob_camera.lock_rotations_4d = False
ob_camera.empty_display_type = 'ARROWS'
ob_camera.color = (0.0, 0.0, 0.0, 0.0)
ob_camera.display_type = 'WIRE'
ob_camera.lineart.crease_threshold = 0.0
ob_empty.location = (1.702, 5.615e-07, -6.429)
ob_empty.rotation_euler = (1.571, -0.003491, -4.69e-10)
ob_empty.scale = (6.425, 6.425, 6.425)
ob_empty.empty_display_type = 'IMAGE'
ob_empty.empty_display_size = 5.0
ob_empty.use_empty_image_alpha = True
ob_empty.color = (1.0, 1.0, 1.0, 0.5)
ob_empty_001.location = (1.702, -4.127, -1.516e-06)
ob_empty_001.rotation_euler = (6.283, -9.267e-10, 0.003491)
ob_empty_001.scale = (6.425, 6.425, 6.425)
ob_empty_001.empty_display_type = 'IMAGE'
ob_empty_001.empty_display_size = 5.0
ob_empty_001.use_empty_image_alpha = True
ob_empty_001.color = (1.0, 1.0, 1.0, 0.5)
ob_origin.location = (0.0, 0.0, 0.0)
ob_cube.location = (0.0, 0.0, 0.0)
ob_cube.lock_rotations_4d = False
ob_cube.empty_display_type = 'ARROWS'
ob_cube.lineart.crease_threshold = 0.0
_m = ob_cube.modifiers.new('Mirror.001', 'MIRROR')
_m.use_axis = (False, True, False)
_m.mirror_object = ob_origin
_m = ob_cube.modifiers.new('Auto Smooth', 'NODES')
_m.node_group = ng_auto_smooth
_gi = [s.identifier for s in ng_auto_smooth.interface.items_tree if s.item_type == 'SOCKET' and s.in_out == 'INPUT']
_m[_gi[1]] = 0.5236  # Angle
ob_cube_001.location = (0.0, 0.0, 0.0)
ob_cube_001.lock_rotations_4d = False
ob_cube_001.empty_display_type = 'ARROWS'
ob_cube_001.lineart.crease_threshold = 0.0
_m = ob_cube_001.modifiers.new('Mirror', 'MIRROR')
_m.use_axis = (True, True, False)
_m.mirror_object = ob_origin
_m = ob_cube_001.modifiers.new('Auto Smooth', 'NODES')
_m.node_group = ng_auto_smooth
_gi = [s.identifier for s in ng_auto_smooth.interface.items_tree if s.item_type == 'SOCKET' and s.in_out == 'INPUT']
_m[_gi[1]] = 1.222  # Angle
ob_cube_002.location = (0.0, 0.0, 0.0)
ob_cube_002.lock_rotations_4d = False
ob_cube_002.empty_display_type = 'ARROWS'
ob_cube_002.lineart.crease_threshold = 0.0
_m = ob_cube_002.modifiers.new('Mirror', 'MIRROR')
_m.use_axis = (True, True, False)
_m.mirror_object = ob_origin
_m = ob_cube_002.modifiers.new('Auto Smooth', 'NODES')
_m.node_group = ng_auto_smooth
_gi = [s.identifier for s in ng_auto_smooth.interface.items_tree if s.item_type == 'SOCKET' and s.in_out == 'INPUT']
_m[_gi[1]] = 0.5236  # Angle
ob_cube_003.location = (0.0, 0.0, 0.0)
ob_cube_003.lock_rotations_4d = False
ob_cube_003.empty_display_type = 'ARROWS'
ob_cube_003.lineart.crease_threshold = 0.0
_m = ob_cube_003.modifiers.new('Mirror.001', 'MIRROR')
_m.use_axis = (False, True, False)
_m.mirror_object = ob_origin
_m = ob_cube_003.modifiers.new('Auto Smooth', 'NODES')
_m.node_group = ng_auto_smooth
_gi = [s.identifier for s in ng_auto_smooth.interface.items_tree if s.item_type == 'SOCKET' and s.in_out == 'INPUT']
_m[_gi[1]] = 0.5236  # Angle
ob_cube_004.location = (-6.28, 0.0, 0.0)
ob_cube_004.lock_rotations_4d = False
ob_cube_004.empty_display_type = 'ARROWS'
ob_cube_004.lineart.crease_threshold = 0.0
_m = ob_cube_004.modifiers.new('Array', 'ARRAY')
_m.count = 7
_m.use_constant_offset = True
_m.constant_offset_displace = (1.565, 0.0, 0.0)
_m.use_relative_offset = False
_m = ob_cube_004.modifiers.new('Mirror', 'MIRROR')
_m.use_axis = (False, True, False)
_m.mirror_object = ob_origin
_m = ob_cube_004.modifiers.new('Auto Smooth', 'NODES')
_m.node_group = ng_auto_smooth
_gi = [s.identifier for s in ng_auto_smooth.interface.items_tree if s.item_type == 'SOCKET' and s.in_out == 'INPUT']
_m[_gi[1]] = 0.5236  # Angle
ob_cube_006.location = (8.563, 0.525, 1.15)
ob_cube_006.rotation_euler = (0.0, -0.0, -1.396)
ob_cube_006.lock_rotations_4d = False
ob_cube_006.empty_display_type = 'ARROWS'
ob_cube_006.lineart.crease_threshold = 0.0
_m = ob_cube_006.modifiers.new('Mirror', 'MIRROR')
_m.use_axis = (True, True, False)
_m.mirror_object = ob_origin
_m = ob_cube_006.modifiers.new('Auto Smooth', 'NODES')
_m.node_group = ng_auto_smooth
_gi = [s.identifier for s in ng_auto_smooth.interface.items_tree if s.item_type == 'SOCKET' and s.in_out == 'INPUT']
_m[_gi[1]] = 0.5236  # Angle
ob_cube_007.location = (8.297, 1.24, 1.15)
ob_cube_007.rotation_euler = (0.0, -0.0, -1.047)
ob_cube_007.lock_rotations_4d = False
ob_cube_007.empty_display_type = 'ARROWS'
ob_cube_007.lineart.crease_threshold = 0.0
_m = ob_cube_007.modifiers.new('Mirror', 'MIRROR')
_m.use_axis = (True, True, False)
_m.mirror_object = ob_origin
_m = ob_cube_007.modifiers.new('Auto Smooth', 'NODES')
_m.node_group = ng_auto_smooth
_gi = [s.identifier for s in ng_auto_smooth.interface.items_tree if s.item_type == 'SOCKET' and s.in_out == 'INPUT']
_m[_gi[1]] = 0.5236  # Angle
ob_cube_005.location = (-0.0175, 0.0, 0.0)
ob_cube_005.lock_rotations_4d = False
ob_cube_005.empty_display_type = 'ARROWS'
ob_cube_005.lineart.crease_threshold = 0.0
_m = ob_cube_005.modifiers.new('Array', 'ARRAY')
_m.count = 7
_m.use_constant_offset = True
_m.constant_offset_displace = (1.565, 0.0, 0.0)
_m.use_relative_offset = False
_m = ob_cube_005.modifiers.new('Mirror.001', 'MIRROR')
_m.use_axis = (False, True, False)
_m.mirror_object = ob_origin
_m = ob_cube_005.modifiers.new('Auto Smooth', 'NODES')
_m.node_group = ng_auto_smooth
_gi = [s.identifier for s in ng_auto_smooth.interface.items_tree if s.item_type == 'SOCKET' and s.in_out == 'INPUT']
_m[_gi[1]] = 0.5236  # Angle
ob_cube_008.location = (0.0, 0.0, 0.0)
ob_cube_008.lock_rotations_4d = False
ob_cube_008.empty_display_type = 'ARROWS'
ob_cube_008.lineart.crease_threshold = 0.0
_m = ob_cube_008.modifiers.new('Array', 'ARRAY')
_m.count = 7
_m.use_constant_offset = True
_m.constant_offset_displace = (1.565, 0.0, 0.0)
_m.use_relative_offset = False
_m = ob_cube_008.modifiers.new('Mirror.001', 'MIRROR')
_m.use_axis = (False, True, False)
_m.mirror_object = ob_origin
_m = ob_cube_008.modifiers.new('Auto Smooth', 'NODES')
_m.node_group = ng_auto_smooth
_gi = [s.identifier for s in ng_auto_smooth.interface.items_tree if s.item_type == 'SOCKET' and s.in_out == 'INPUT']
_m[_gi[1]] = 0.5236  # Angle
ob_cube_009.location = (-1.565, 0.0, 0.0)
ob_cube_009.lock_rotations_4d = False
ob_cube_009.empty_display_type = 'ARROWS'
ob_cube_009.lineart.crease_threshold = 0.0
_m = ob_cube_009.modifiers.new('Mirror.001', 'MIRROR')
_m.use_axis = (False, True, False)
_m.mirror_object = ob_origin
_m = ob_cube_009.modifiers.new('Auto Smooth', 'NODES')
_m.node_group = ng_auto_smooth
_gi = [s.identifier for s in ng_auto_smooth.interface.items_tree if s.item_type == 'SOCKET' and s.in_out == 'INPUT']
_m[_gi[1]] = 0.5236  # Angle
ob_cube_010.location = (-0.0175, 0.01, 0.0)
ob_cube_010.lock_rotations_4d = False
ob_cube_010.empty_display_type = 'ARROWS'
ob_cube_010.lineart.crease_threshold = 0.0
_m = ob_cube_010.modifiers.new('Array', 'ARRAY')
_m.count = 7
_m.use_constant_offset = True
_m.constant_offset_displace = (1.565, 0.0, 0.0)
_m.use_relative_offset = False
_m = ob_cube_010.modifiers.new('Mirror.001', 'MIRROR')
_m.use_axis = (False, True, False)
_m.mirror_object = ob_origin
_m = ob_cube_010.modifiers.new('Auto Smooth', 'NODES')
_m.node_group = ng_auto_smooth
_gi = [s.identifier for s in ng_auto_smooth.interface.items_tree if s.item_type == 'SOCKET' and s.in_out == 'INPUT']
_m[_gi[1]] = 0.5236  # Angle
ob_cube_011.location = (0.7775, 0.01, 0.0)
ob_cube_011.lock_rotations_4d = False
ob_cube_011.empty_display_type = 'ARROWS'
ob_cube_011.lineart.crease_threshold = 0.0
_m = ob_cube_011.modifiers.new('Array', 'ARRAY')
_m.count = 7
_m.use_constant_offset = True
_m.constant_offset_displace = (1.565, 0.0, 0.0)
_m.use_relative_offset = False
_m = ob_cube_011.modifiers.new('Mirror.001', 'MIRROR')
_m.use_axis = (False, True, False)
_m.mirror_object = ob_origin
_m = ob_cube_011.modifiers.new('Auto Smooth', 'NODES')
_m.node_group = ng_auto_smooth
_gi = [s.identifier for s in ng_auto_smooth.interface.items_tree if s.item_type == 'SOCKET' and s.in_out == 'INPUT']
_m[_gi[1]] = 0.5236  # Angle
ob_cube_012.location = (-0.0175, -0.01, -0.46)
ob_cube_012.lock_rotations_4d = False
ob_cube_012.empty_display_type = 'ARROWS'
ob_cube_012.lineart.crease_threshold = 0.0
_m = ob_cube_012.modifiers.new('Array', 'ARRAY')
_m.count = 7
_m.use_constant_offset = True
_m.constant_offset_displace = (1.565, 0.0, 0.0)
_m.use_relative_offset = False
_m = ob_cube_012.modifiers.new('Mirror.001', 'MIRROR')
_m.use_axis = (False, True, False)
_m.mirror_object = ob_origin
_m = ob_cube_012.modifiers.new('Auto Smooth', 'NODES')
_m.node_group = ng_auto_smooth
_gi = [s.identifier for s in ng_auto_smooth.interface.items_tree if s.item_type == 'SOCKET' and s.in_out == 'INPUT']
_m[_gi[1]] = 0.5236  # Angle
ob_cube_013.location = (0.7775, -0.01, -0.46)
ob_cube_013.lock_rotations_4d = False
ob_cube_013.empty_display_type = 'ARROWS'
ob_cube_013.lineart.crease_threshold = 0.0
_m = ob_cube_013.modifiers.new('Array', 'ARRAY')
_m.count = 7
_m.use_constant_offset = True
_m.constant_offset_displace = (1.565, 0.0, 0.0)
_m.use_relative_offset = False
_m = ob_cube_013.modifiers.new('Mirror.001', 'MIRROR')
_m.use_axis = (False, True, False)
_m.mirror_object = ob_origin
_m = ob_cube_013.modifiers.new('Auto Smooth', 'NODES')
_m.node_group = ng_auto_smooth
_gi = [s.identifier for s in ng_auto_smooth.interface.items_tree if s.item_type == 'SOCKET' and s.in_out == 'INPUT']
_m[_gi[1]] = 0.5236  # Angle
ob_cube_014.location = (-0.7875, 0.01, 0.0)
ob_cube_014.lock_rotations_4d = False
ob_cube_014.empty_display_type = 'ARROWS'
ob_cube_014.lineart.crease_threshold = 0.0
_m = ob_cube_014.modifiers.new('Mirror.001', 'MIRROR')
_m.use_axis = (False, True, False)
_m.mirror_object = ob_origin
_m = ob_cube_014.modifiers.new('Auto Smooth', 'NODES')
_m.node_group = ng_auto_smooth
_gi = [s.identifier for s in ng_auto_smooth.interface.items_tree if s.item_type == 'SOCKET' and s.in_out == 'INPUT']
_m[_gi[1]] = 0.5236  # Angle
ob_cube_015.location = (-0.7875, -0.01, -0.46)
ob_cube_015.lock_rotations_4d = False
ob_cube_015.empty_display_type = 'ARROWS'
ob_cube_015.lineart.crease_threshold = 0.0
_m = ob_cube_015.modifiers.new('Mirror.001', 'MIRROR')
_m.use_axis = (False, True, False)
_m.mirror_object = ob_origin
_m = ob_cube_015.modifiers.new('Auto Smooth', 'NODES')
_m.node_group = ng_auto_smooth
_gi = [s.identifier for s in ng_auto_smooth.interface.items_tree if s.item_type == 'SOCKET' and s.in_out == 'INPUT']
_m[_gi[1]] = 0.5236  # Angle
ob_cube_016.location = (9.139, -5.057, 0.19)
ob_cube_016.rotation_euler = (0.0, -0.0, -1.222)
ob_cube_016.lock_rotations_4d = False
ob_cube_016.empty_display_type = 'ARROWS'
ob_cube_016.lineart.crease_threshold = 0.0
_m = ob_cube_016.modifiers.new('Mirror.001', 'MIRROR')
_m.use_axis = (True, True, False)
_m.mirror_object = ob_origin
_m = ob_cube_016.modifiers.new('Auto Smooth', 'NODES')
_m.node_group = ng_auto_smooth
_gi = [s.identifier for s in ng_auto_smooth.interface.items_tree if s.item_type == 'SOCKET' and s.in_out == 'INPUT']
_m[_gi[1]] = 0.5236  # Angle
ob_cube_017.location = (9.121, -5.063, -0.43)
ob_cube_017.rotation_euler = (0.0, -0.0, -1.222)
ob_cube_017.lock_rotations_4d = False
ob_cube_017.empty_display_type = 'ARROWS'
ob_cube_017.lineart.crease_threshold = 0.0
_m = ob_cube_017.modifiers.new('Mirror.001', 'MIRROR')
_m.use_axis = (True, True, False)
_m.mirror_object = ob_origin
_m = ob_cube_017.modifiers.new('Auto Smooth', 'NODES')
_m.node_group = ng_auto_smooth
_gi = [s.identifier for s in ng_auto_smooth.interface.items_tree if s.item_type == 'SOCKET' and s.in_out == 'INPUT']
_m[_gi[1]] = 0.5236  # Angle
ob_cube_018.location = (-7.2, 5.827, 0.19)
ob_cube_018.rotation_euler = (0.0, -0.0, 1.571)
ob_cube_018.lock_rotations_4d = False
ob_cube_018.empty_display_type = 'ARROWS'
ob_cube_018.lineart.crease_threshold = 0.0
_m = ob_cube_018.modifiers.new('Auto Smooth', 'NODES')
_m.node_group = ng_auto_smooth
_gi = [s.identifier for s in ng_auto_smooth.interface.items_tree if s.item_type == 'SOCKET' and s.in_out == 'INPUT']
_m[_gi[1]] = 0.5236  # Angle
ob_cube_019.location = (-7.18, 5.827, -0.43)
ob_cube_019.rotation_euler = (0.0, -0.0, 1.571)
ob_cube_019.lock_rotations_4d = False
ob_cube_019.empty_display_type = 'ARROWS'
ob_cube_019.lineart.crease_threshold = 0.0
_m = ob_cube_019.modifiers.new('Auto Smooth', 'NODES')
_m.node_group = ng_auto_smooth
_gi = [s.identifier for s in ng_auto_smooth.interface.items_tree if s.item_type == 'SOCKET' and s.in_out == 'INPUT']
_m[_gi[1]] = 0.5236  # Angle

# ---- collection membership
col_misc.objects.link(ob_camera)
col_misc.objects.link(ob_empty)
col_misc.objects.link(ob_empty_001)
col_misc.objects.link(ob_origin)
col_body.objects.link(ob_cube)
col_body.objects.link(ob_cube_001)
col_body.objects.link(ob_cube_002)
col_body.objects.link(ob_cube_003)
col_body.objects.link(ob_cube_004)
col_body.objects.link(ob_cube_006)
col_body.objects.link(ob_cube_007)
col_body.objects.link(ob_cube_005)
col_body.objects.link(ob_cube_008)
col_body.objects.link(ob_cube_009)
col_body.objects.link(ob_cube_010)
col_body.objects.link(ob_cube_011)
col_body.objects.link(ob_cube_012)
col_body.objects.link(ob_cube_013)
col_body.objects.link(ob_cube_014)
col_body.objects.link(ob_cube_015)
col_body.objects.link(ob_cube_016)
col_body.objects.link(ob_cube_017)
col_body.objects.link(ob_cube_018)
col_body.objects.link(ob_cube_019)

# ---- scene / render settings (as saved in the file)
scene.camera = ob_camera
scene.frame_start = 1; scene.frame_end = 250; scene.frame_set(1)
scene.render.engine = 'CYCLES'
scene.cycles.samples = 64
scene.cycles.sampling_pattern = 'TABULATED_SOBOL'
scene.cycles.use_light_tree = False
scene.view_settings.view_transform = 'Filmic'
bpy.context.view_layer.update()
